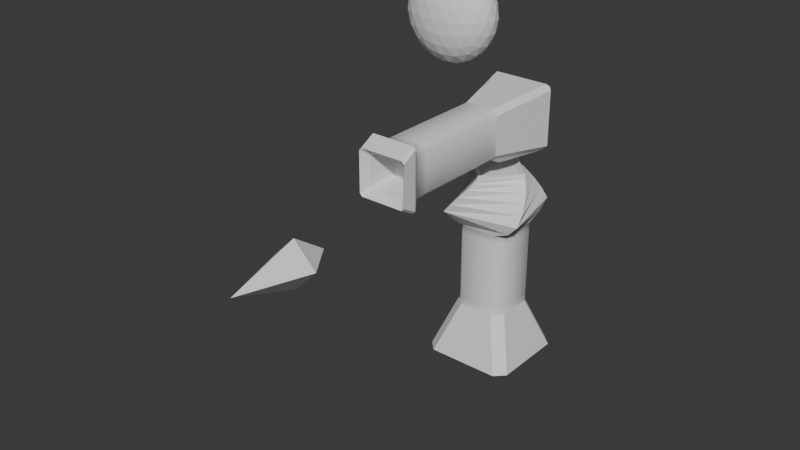 # Source: Magnet.blend  (saved by Blender 5.1.30; exported with 4.5.12 LTS)
import bpy
from mathutils import Matrix  # noqa: F401  (used for matrix-valued properties, if any)

bpy.ops.wm.read_factory_settings(use_empty=True)
scene = bpy.context.scene
scene.name = 'Scene'

# ---- collections
col_collection = bpy.data.collections.new('Collection'); scene.collection.children.link(col_collection)

# ---- materials (node trees are filled in below, after node groups)
mat_main = bpy.data.materials.new('Main')
mat_rubber = bpy.data.materials.new('Rubber')
mat_glowing = bpy.data.materials.new('Glowing')
mat_base = bpy.data.materials.new('Base')
mat_glowing_001 = bpy.data.materials.new('Glowing.001')
mat_rubber_001 = bpy.data.materials.new('Rubber.001')

# ---- material node trees
mat_main.use_nodes = True; mat_main.node_tree.nodes.clear()
_N = mat_main.node_tree.nodes; _L = mat_main.node_tree.links
n0 = _N.new('ShaderNodeBsdfPrincipled'); n0.name = 'Principled BSDF'; n0.location = (-200, 100)
n1 = _N.new('ShaderNodeOutputMaterial'); n1.name = 'Material Output'; n1.location = (200, 100)
_L.new(n0.outputs[0], n1.inputs[0])
n1.is_active_output = True
mat_rubber.use_nodes = True; mat_rubber.node_tree.nodes.clear()
_N = mat_rubber.node_tree.nodes; _L = mat_rubber.node_tree.links
n0 = _N.new('ShaderNodeBsdfPrincipled'); n0.name = 'Principled BSDF'; n0.location = (-200, 100)
n1 = _N.new('ShaderNodeOutputMaterial'); n1.name = 'Material Output'; n1.location = (200, 100)
_L.new(n0.outputs[0], n1.inputs[0])
n1.is_active_output = True
mat_glowing.use_nodes = True; mat_glowing.node_tree.nodes.clear()
_N = mat_glowing.node_tree.nodes; _L = mat_glowing.node_tree.links
n0 = _N.new('ShaderNodeBsdfPrincipled'); n0.name = 'Principled BSDF'; n0.location = (-200, 100)
n1 = _N.new('ShaderNodeOutputMaterial'); n1.name = 'Material Output'; n1.location = (200, 100)
_L.new(n0.outputs[0], n1.inputs[0])
n1.is_active_output = True
mat_base.use_nodes = True; mat_base.node_tree.nodes.clear()
_N = mat_base.node_tree.nodes; _L = mat_base.node_tree.links
n0 = _N.new('ShaderNodeBsdfPrincipled'); n0.name = 'Principled BSDF'; n0.location = (-200, 100)
n1 = _N.new('ShaderNodeOutputMaterial'); n1.name = 'Material Output'; n1.location = (200, 100)
_L.new(n0.outputs[0], n1.inputs[0])
n1.is_active_output = True
mat_glowing_001.use_nodes = True; mat_glowing_001.node_tree.nodes.clear()
_N = mat_glowing_001.node_tree.nodes; _L = mat_glowing_001.node_tree.links
n0 = _N.new('ShaderNodeBsdfPrincipled'); n0.name = 'Principled BSDF'; n0.location = (-200, 100)
n1 = _N.new('ShaderNodeOutputMaterial'); n1.name = 'Material Output'; n1.location = (200, 100)
_L.new(n0.outputs[0], n1.inputs[0])
n1.is_active_output = True
mat_rubber_001.use_nodes = True; mat_rubber_001.node_tree.nodes.clear()
_N = mat_rubber_001.node_tree.nodes; _L = mat_rubber_001.node_tree.links
n0 = _N.new('ShaderNodeBsdfPrincipled'); n0.name = 'Principled BSDF'; n0.location = (-200, 100)
n1 = _N.new('ShaderNodeOutputMaterial'); n1.name = 'Material Output'; n1.location = (200, 100)
_L.new(n0.outputs[0], n1.inputs[0])
n1.is_active_output = True

# ---- world
world_world = bpy.data.worlds.new('World'); scene.world = world_world
world_world.use_nodes = True; world_world.node_tree.nodes.clear()
_N = world_world.node_tree.nodes; _L = world_world.node_tree.links
n0 = _N.new('ShaderNodeOutputWorld'); n0.name = 'World Output'; n0.location = (200, 100)
n1 = _N.new('ShaderNodeBackground'); n1.name = 'Background'; n1.location = (-200, 100)
n1.inputs[0].default_value = (0.05088, 0.05088, 0.05088, 1.0)
_L.new(n1.outputs[0], n0.inputs[0])
n0.is_active_output = True
world_world.color = (0.05088, 0.05088, 0.05088)
world_world.sun_shadow_jitter_overblur = 0.0

# ---- meshes
me_cube_001 = bpy.data.meshes.new('Cube.001')
me_cube_001.from_pydata([(-0.02501, -0.03782, 0.08028), (-0.03782, 0.02501, 0.08028), (0.02501, 0.03782, 0.08028), (0.03782, -0.02501, 0.08028), (0.0, -0.0268, 0.1154), (-0.0268, 0.0, 0.1154), (0.0, 0.0268, 0.1154), (0.0268, 0.0, 0.1154), (0.01864, 0.03767, 0.0883), (0.01215, 0.03562, 0.096), (0.006734, 0.03252, 0.1026), (0.00294, 0.02953, 0.1078), (0.0007382, 0.0275, 0.1119), (0.0275, -0.0007382, 0.1119), (0.02953, -0.00294, 0.1078), (0.03252, -0.006734, 0.1026), (0.03562, -0.01215, 0.096), (0.03767, -0.01864, 0.0883), (-0.01864, -0.03767, 0.0883), (-0.01215, -0.03562, 0.096), (-0.006734, -0.03252, 0.1026), (-0.00294, -0.02953, 0.1078), (-0.0007382, -0.0275, 0.1119), (-0.0275, 0.0007382, 0.1119), (-0.02953, 0.00294, 0.1078), (-0.03252, 0.006734, 0.1026), (-0.03562, 0.01215, 0.096), (-0.03767, 0.01864, 0.0883), (0.0, -0.02134, 0.1112), (-0.02134, 0.0, 0.1112), (0.0, 0.02134, 0.1112), (0.02134, 0.0, 0.1112), (-0.03961, -0.03116, -0.0542), (-0.03116, -0.03961, -0.0542), (-0.01509, -0.02345, -0.009153), (-0.02345, -0.01509, -0.009153), (-0.03116, 0.03961, -0.0542), (-0.03961, 0.03116, -0.0542), (-0.02345, 0.01509, -0.009153), (-0.01509, 0.02345, -0.009153), (0.03116, -0.03961, -0.0542), (0.03961, -0.03116, -0.0542), (0.02345, -0.01509, -0.009153), (0.01509, -0.02345, -0.009153), (0.03961, 0.03116, -0.0542), (0.03116, 0.03961, -0.0542), (0.01509, 0.02345, -0.009153), (0.02345, 0.01509, -0.009153), (-0.01853, 0.01001, -0.07045), (-0.01001, 0.01853, -0.07045), (-0.01001, -0.01853, -0.07045), (-0.01853, -0.01001, -0.07045), (0.01001, 0.01853, -0.07045), (0.01853, 0.01001, -0.07045), (0.01853, -0.01001, -0.07045), (0.01001, -0.01853, -0.07045), (-0.02338, -0.01548, 0.06538), (-0.01528, -0.02351, 0.06538), (-0.02399, -0.02909, 0.07116), (-0.01548, 0.02338, 0.06538), (-0.02351, 0.01528, 0.06538), (-0.02909, 0.02399, 0.07116), (0.02338, 0.01548, 0.06538), (0.01528, 0.02351, 0.06538), (0.02399, 0.02909, 0.07116), (0.01548, -0.02338, 0.06538), (0.02351, -0.01528, 0.06538), (0.02909, -0.02399, 0.07116), (0.02345, 0.01517, -0.002377), (0.01517, 0.02345, -0.002377), (0.01523, 0.02345, 0.004398), (0.02345, 0.01523, 0.004398), (0.01527, 0.02345, 0.01117), (0.02345, 0.01527, 0.01117), (0.01531, 0.02345, 0.01795), (0.02345, 0.01531, 0.01795), (0.01533, 0.02345, 0.02472), (0.02345, 0.01533, 0.02472), (0.01535, 0.02345, 0.0315), (0.02345, 0.01535, 0.0315), (0.01536, 0.02345, 0.03827), (0.02345, 0.01536, 0.03827), (0.01537, 0.02345, 0.04505), (0.02345, 0.01537, 0.04505), (0.01538, 0.02345, 0.05183), (0.02345, 0.01538, 0.05183), (0.02345, 0.01538, 0.0586), (0.01538, 0.02345, 0.0586), (0.01538, -0.02345, 0.0586), (0.02345, -0.01538, 0.0586), (0.01538, -0.02345, 0.05183), (0.02345, -0.01538, 0.05183), (0.01537, -0.02345, 0.04505), (0.02345, -0.01537, 0.04505), (0.01536, -0.02345, 0.03827), (0.02345, -0.01536, 0.03827), (0.01535, -0.02345, 0.0315), (0.02345, -0.01535, 0.0315), (0.01533, -0.02345, 0.02472), (0.02345, -0.01533, 0.02472), (0.01531, -0.02345, 0.01795), (0.02345, -0.01531, 0.01795), (0.01527, -0.02345, 0.01117), (0.02345, -0.01527, 0.01117), (0.01523, -0.02345, 0.004398), (0.02345, -0.01523, 0.004398), (0.01517, -0.02345, -0.002377), (0.02345, -0.01517, -0.002377), (-0.02345, -0.01517, -0.002377), (-0.01517, -0.02345, -0.002377), (-0.01523, -0.02345, 0.004398), (-0.02345, -0.01523, 0.004398), (-0.01527, -0.02345, 0.01117), (-0.02345, -0.01527, 0.01117), (-0.01531, -0.02345, 0.01795), (-0.02345, -0.01531, 0.01795), (-0.01533, -0.02345, 0.02472), (-0.02345, -0.01533, 0.02472), (-0.01535, -0.02345, 0.0315), (-0.02345, -0.01535, 0.0315), (-0.01536, -0.02345, 0.03827), (-0.02345, -0.01536, 0.03827), (-0.01537, -0.02345, 0.04505), (-0.02345, -0.01537, 0.04505), (-0.01538, -0.02345, 0.05183), (-0.02345, -0.01538, 0.05183), (-0.02345, -0.01538, 0.0586), (-0.01538, -0.02345, 0.0586), (-0.01538, 0.02345, 0.0586), (-0.02345, 0.01538, 0.0586), (-0.01538, 0.02345, 0.05183), (-0.02345, 0.01538, 0.05183), (-0.01537, 0.02345, 0.04505), (-0.02345, 0.01537, 0.04505), (-0.01536, 0.02345, 0.03827), (-0.02345, 0.01536, 0.03827), (-0.01535, 0.02345, 0.0315), (-0.02345, 0.01535, 0.0315), (-0.01533, 0.02345, 0.02472), (-0.02345, 0.01533, 0.02472), (-0.01531, 0.02345, 0.01795), (-0.02345, 0.01531, 0.01795), (-0.01527, 0.02345, 0.01117), (-0.02345, 0.01527, 0.01117), (-0.01523, 0.02345, 0.004398), (-0.02345, 0.01523, 0.004398), (-0.01517, 0.02345, -0.002377), (-0.02345, 0.01517, -0.002377), (0.007792, -0.01443, -0.07458), (0.01443, -0.007792, -0.07458), (0.01443, 0.007792, -0.07458), (0.007792, 0.01443, -0.07458), (-0.01443, -0.007792, -0.07458), (-0.007792, -0.01443, -0.07458), (-0.007792, 0.01443, -0.07458), (-0.01443, 0.007792, -0.07458), (0.006296, -0.01166, -0.07246), (0.01166, -0.006296, -0.07246), (0.01166, 0.006296, -0.07246), (0.006296, 0.01166, -0.07246), (-0.01166, -0.006296, -0.07246), (-0.006296, -0.01166, -0.07246), (-0.006296, 0.01166, -0.07246), (-0.01166, 0.006296, -0.07246)], [], [(13, 12, 6, 7), (4, 7, 31, 28), (23, 22, 4, 5), (22, 13, 7, 4), (12, 23, 5, 6), (2, 1, 27, 8), (8, 27, 26, 9), (9, 26, 25, 10), (10, 25, 24, 11), (11, 24, 23, 12), (0, 3, 17, 18), (18, 17, 16, 19), (19, 16, 15, 20), (20, 15, 14, 21), (21, 14, 13, 22), (1, 0, 18, 27), (27, 18, 19, 26), (26, 19, 20, 25), (25, 20, 21, 24), (24, 21, 22, 23), (3, 2, 8, 17), (17, 8, 9, 16), (16, 9, 10, 15), (15, 10, 11, 14), (14, 11, 12, 13), (30, 29, 28, 31), (6, 5, 29, 30), (7, 6, 30, 31), (5, 4, 28, 29), (56, 57, 58), (59, 60, 61), (62, 63, 64), (65, 66, 67), (33, 34, 35, 32), (39, 36, 37, 38), (47, 44, 45, 46), (43, 40, 41, 42), (40, 55, 54, 41), (52, 45, 44, 53), (32, 51, 50, 33), (48, 37, 36, 49), (87, 63, 62, 86), (127, 57, 56, 126), (69, 70, 71, 68), (70, 72, 73, 71), (72, 74, 75, 73), (74, 76, 77, 75), (76, 78, 79, 77), (78, 80, 81, 79), (80, 82, 83, 81), (82, 84, 85, 83), (84, 87, 86, 85), (65, 88, 89, 66), (88, 90, 91, 89), (90, 92, 93, 91), (92, 94, 95, 93), (94, 96, 97, 95), (96, 98, 99, 97), (98, 100, 101, 99), (100, 102, 103, 101), (102, 104, 105, 103), (104, 106, 107, 105), (109, 110, 111, 108), (110, 112, 113, 111), (112, 114, 115, 113), (114, 116, 117, 115), (116, 118, 119, 117), (118, 120, 121, 119), (120, 122, 123, 121), (122, 124, 125, 123), (124, 127, 126, 125), (59, 128, 129, 60), (128, 130, 131, 129), (130, 132, 133, 131), (132, 134, 135, 133), (134, 136, 137, 135), (136, 138, 139, 137), (138, 140, 141, 139), (140, 142, 143, 141), (142, 144, 145, 143), (144, 146, 147, 145), (106, 43, 42, 107), (146, 39, 38, 147), (46, 69, 68, 47), (34, 109, 108, 35), (32, 37, 48, 51), (32, 35, 38, 37), (40, 43, 34, 33), (40, 33, 50, 55), (34, 43, 106, 109), (38, 35, 108, 147), (36, 39, 46, 45), (36, 45, 52, 49), (46, 39, 146, 69), (44, 41, 54, 53), (44, 47, 42, 41), (42, 47, 68, 107), (54, 55, 148, 149), (61, 60, 56, 58, 0, 1), (129, 126, 56, 60), (58, 57, 65, 67, 3, 0), (127, 88, 65, 57), (87, 128, 59, 63), (64, 63, 59, 61, 1, 2), (67, 66, 62, 64, 2, 3), (89, 86, 62, 66), (107, 68, 71, 105), (69, 146, 144, 70), (105, 71, 73, 103), (70, 144, 142, 72), (103, 73, 75, 101), (72, 142, 140, 74), (101, 75, 77, 99), (74, 140, 138, 76), (99, 77, 79, 97), (76, 138, 136, 78), (97, 79, 81, 95), (78, 136, 134, 80), (95, 81, 83, 93), (80, 134, 132, 82), (93, 83, 85, 91), (82, 132, 130, 84), (91, 85, 86, 89), (84, 130, 128, 87), (124, 90, 88, 127), (122, 92, 90, 124), (120, 94, 92, 122), (118, 96, 94, 120), (116, 98, 96, 118), (114, 100, 98, 116), (112, 102, 100, 114), (110, 104, 102, 112), (109, 106, 104, 110), (147, 108, 111, 145), (145, 111, 113, 143), (143, 113, 115, 141), (141, 115, 117, 139), (139, 117, 119, 137), (137, 119, 121, 135), (135, 121, 123, 133), (133, 123, 125, 131), (131, 125, 126, 129), (154, 151, 159, 162), (53, 54, 149, 150), (55, 50, 153, 148), (51, 48, 155, 152), (48, 49, 154, 155), (49, 52, 151, 154), (50, 51, 152, 153), (52, 53, 150, 151), (163, 162, 159, 158, 157, 156, 161, 160), (152, 155, 163, 160), (153, 152, 160, 161), (149, 148, 156, 157), (150, 149, 157, 158), (148, 153, 161, 156), (155, 154, 162, 163), (151, 150, 158, 159)])
me_cube_001.polygons.foreach_set('use_smooth', [0, 0, 0, 0, 0, 0, 0, 0, 0, 0, 0, 0, 0, 0, 0, 0, 0, 0, 0, 0, 0, 0, 0, 0, 0, 0, 0, 0, 0, 0, 0, 0, 0, 0, 0, 0, 0, 0, 0, 0, 0, 1, 1, 1, 1, 1, 1, 1, 1, 1, 1, 1, 1, 1, 1, 1, 1, 1, 1, 1, 1, 1, 1, 1, 1, 1, 1, 1, 1, 1, 1, 1, 1, 1, 1, 1, 1, 1, 1, 1, 1, 1, 1, 1, 1, 0, 0, 0, 0, 1, 1, 0, 0, 1, 0, 0, 1, 0, 0, 1, 0, 1, 1, 0, 0, 1, 1, 1, 1, 1, 1, 1, 1, 1, 1, 1, 1, 1, 1, 1, 1, 1, 1, 1, 1, 1, 1, 1, 1, 1, 1, 1, 1, 1, 1, 1, 1, 1, 1, 1, 1, 1, 0, 0, 0, 0, 0, 0, 0, 0, 0, 0, 0, 0, 0, 0, 0, 0])
me_cube_001.polygons.foreach_set('material_index', [0, 0, 0, 0, 0, 0, 0, 0, 0, 0, 0, 0, 0, 0, 0, 0, 0, 0, 0, 0, 0, 0, 0, 0, 0, 2, 0, 0, 0, 0, 0, 0, 0, 0, 0, 0, 0, 0, 0, 0, 0, 1, 1, 1, 1, 1, 1, 1, 1, 1, 1, 1, 1, 1, 1, 1, 1, 1, 1, 1, 1, 1, 1, 1, 1, 1, 1, 1, 1, 1, 1, 1, 1, 1, 1, 1, 1, 1, 1, 1, 1, 1, 1, 1, 1, 0, 0, 0, 0, 1, 1, 0, 0, 1, 0, 0, 1, 0, 0, 1, 0, 1, 1, 0, 0, 1, 1, 1, 1, 1, 1, 1, 1, 1, 1, 1, 1, 1, 1, 1, 1, 1, 1, 1, 1, 1, 1, 1, 1, 1, 1, 1, 1, 1, 1, 1, 1, 1, 1, 1, 1, 1, 0, 0, 0, 0, 0, 0, 0, 0, 2, 0, 0, 0, 0, 0, 0, 0])
_uv = me_cube_001.uv_layers.new(name='UVMap')
_uv.uv.foreach_set('vector', [0.5934, 0.3546, 0.606, 0.1902, 0.6201, 0.1927, 0.6076, 0.3521, 0.6302, 0.5164, 0.6076, 0.3521, 0.6316, 0.3516, 0.6544, 0.5094, 0.6766, 0.6772, 0.6173, 0.5225, 0.6302, 0.5164, 0.688, 0.6666, 0.6173, 0.5225, 0.5934, 0.3546, 0.6076, 0.3521, 0.6302, 0.5164, 0.606, 0.1902, 0.6772, 0.05621, 0.6902, 0.06354, 0.6201, 0.1927, 0.4539, 0.2187, 0.5158, 0.0001763, 0.5585, 0.005955, 0.4906, 0.2083, 0.4906, 0.2083, 0.5585, 0.005955, 0.5996, 0.01823, 0.5276, 0.1998, 0.5276, 0.1998, 0.5996, 0.01823, 0.6338, 0.03306, 0.5606, 0.1939, 0.5606, 0.1939, 0.6338, 0.03306, 0.6593, 0.04633, 0.5868, 0.1907, 0.5868, 0.1907, 0.6593, 0.04633, 0.6772, 0.05621, 0.606, 0.1902, 0.4996, 0.6241, 0.4526, 0.4239, 0.4865, 0.4065, 0.528, 0.5999, 0.528, 0.5999, 0.4865, 0.4065, 0.5206, 0.3892, 0.5563, 0.575, 0.5563, 0.575, 0.5206, 0.3892, 0.5509, 0.3738, 0.5814, 0.5524, 0.5814, 0.5524, 0.5509, 0.3738, 0.5752, 0.362, 0.6017, 0.5345, 0.6017, 0.5345, 0.5752, 0.362, 0.5934, 0.3546, 0.6173, 0.5225, 0.5956, 0.831, 0.4996, 0.6241, 0.528, 0.5999, 0.6183, 0.7974, 0.6183, 0.7974, 0.528, 0.5999, 0.5563, 0.575, 0.6381, 0.7604, 0.6381, 0.7604, 0.5563, 0.575, 0.5814, 0.5524, 0.6538, 0.7254, 0.6538, 0.7254, 0.5814, 0.5524, 0.6017, 0.5345, 0.666, 0.6969, 0.666, 0.6969, 0.6017, 0.5345, 0.6173, 0.5225, 0.6766, 0.6772, 0.4526, 0.4239, 0.4539, 0.2187, 0.4906, 0.2083, 0.4865, 0.4065, 0.4865, 0.4065, 0.4906, 0.2083, 0.5276, 0.1998, 0.5206, 0.3892, 0.5206, 0.3892, 0.5276, 0.1998, 0.5606, 0.1939, 0.5509, 0.3738, 0.5509, 0.3738, 0.5606, 0.1939, 0.5868, 0.1907, 0.5752, 0.362, 0.5752, 0.362, 0.5868, 0.1907, 0.606, 0.1902, 0.5934, 0.3546, 0.8205, 0.6605, 0.8205, 0.7783, 0.7027, 0.7783, 0.7027, 0.6605, 0.6201, 0.1927, 0.6902, 0.06354, 0.7024, 0.08811, 0.6443, 0.2006, 0.6076, 0.3521, 0.6201, 0.1927, 0.6443, 0.2006, 0.6316, 0.3516, 0.688, 0.6666, 0.6302, 0.5164, 0.6544, 0.5094, 0.7024, 0.6413, 0.4629, 0.7055, 0.4253, 0.6304, 0.4722, 0.6499, 0.4277, 0.06357, 0.4211, 0.01991, 0.4685, 0.02088, 0.3835, 0.2791, 0.3847, 0.1938, 0.4175, 0.2312, 0.3981, 0.4979, 0.3786, 0.4157, 0.4199, 0.4443, 0.1848, 0.668, 0.3676, 0.6554, 0.3675, 0.7191, 0.1868, 0.7024, 0.368, 0.1044, 0.1629, 0.04597, 0.1528, 0.0001762, 0.3783, 0.05731, 0.3741, 0.302, 0.1861, 0.2772, 0.1787, 0.2436, 0.366, 0.2369, 0.3783, 0.5142, 0.1935, 0.4882, 0.1872, 0.4556, 0.3726, 0.4445, 0.1935, 0.4882, 0.07673, 0.5217, 0.07965, 0.4351, 0.1872, 0.4556, 0.06983, 0.2475, 0.1787, 0.2436, 0.1861, 0.2772, 0.07173, 0.3272, 0.1868, 0.7024, 0.0702, 0.7028, 0.0793, 0.6256, 0.1848, 0.668, 0.02512, 0.1144, 0.1528, 0.0001762, 0.1629, 0.04597, 0.05214, 0.1521, 0.7512, 0.9092, 0.752, 1.0, 0.6844, 1.0, 0.6837, 0.9093, 0.2517, 0.909, 0.2522, 0.9998, 0.1847, 0.9992, 0.1841, 0.9085, 0.7515, 0.09267, 0.7513, 0.1834, 0.6825, 0.1837, 0.6821, 0.09301, 0.7513, 0.1834, 0.7512, 0.2741, 0.6828, 0.2744, 0.6825, 0.1837, 0.7512, 0.2741, 0.7511, 0.3648, 0.683, 0.3651, 0.6828, 0.2744, 0.7511, 0.3648, 0.7511, 0.4555, 0.6832, 0.4558, 0.683, 0.3651, 0.7511, 0.4555, 0.7511, 0.5462, 0.6833, 0.5465, 0.6832, 0.4558, 0.7511, 0.5462, 0.7511, 0.6369, 0.6834, 0.6371, 0.6833, 0.5465, 0.7511, 0.6369, 0.7511, 0.7276, 0.6835, 0.7279, 0.6834, 0.6371, 0.7511, 0.7276, 0.7512, 0.8184, 0.6836, 0.8186, 0.6835, 0.7279, 0.7512, 0.8184, 0.7512, 0.9092, 0.6837, 0.9093, 0.6836, 0.8186, 0.4345, 1.0, 0.4339, 0.9095, 0.5015, 0.9097, 0.5021, 1.0, 0.4339, 0.9095, 0.4339, 0.8188, 0.5015, 0.8189, 0.5015, 0.9097, 0.4339, 0.8188, 0.4339, 0.7281, 0.5015, 0.7281, 0.5015, 0.8189, 0.4339, 0.7281, 0.4339, 0.6374, 0.5016, 0.6374, 0.5015, 0.7281, 0.4339, 0.6374, 0.4339, 0.5467, 0.5016, 0.5468, 0.5016, 0.6374, 0.4339, 0.5467, 0.4338, 0.456, 0.5017, 0.4561, 0.5016, 0.5468, 0.4338, 0.456, 0.4338, 0.3654, 0.5019, 0.3654, 0.5017, 0.4561, 0.4338, 0.3654, 0.4336, 0.2747, 0.502, 0.2747, 0.5019, 0.3654, 0.4336, 0.2747, 0.4334, 0.184, 0.5022, 0.1841, 0.502, 0.2747, 0.4334, 0.184, 0.4332, 0.09329, 0.5025, 0.09334, 0.5022, 0.1841, 0.2536, 0.09262, 0.2532, 0.1833, 0.1844, 0.1829, 0.1843, 0.09215, 0.2532, 0.1833, 0.2529, 0.274, 0.1845, 0.2736, 0.1844, 0.1829, 0.2529, 0.274, 0.2526, 0.3647, 0.1845, 0.3643, 0.1845, 0.2736, 0.2526, 0.3647, 0.2524, 0.4554, 0.1845, 0.4549, 0.1845, 0.3643, 0.2524, 0.4554, 0.2522, 0.546, 0.1845, 0.5456, 0.1845, 0.4549, 0.2522, 0.546, 0.2521, 0.6367, 0.1844, 0.6363, 0.1845, 0.5456, 0.2521, 0.6367, 0.2519, 0.7274, 0.1843, 0.727, 0.1844, 0.6363, 0.2519, 0.7274, 0.2518, 0.8182, 0.1843, 0.8178, 0.1843, 0.727, 0.2518, 0.8182, 0.2517, 0.909, 0.1841, 0.9085, 0.1843, 0.8178, 0.9343, 0.9988, 0.9335, 0.908, 1.001, 0.9076, 1.002, 0.9984, 0.9335, 0.908, 0.9334, 0.8172, 1.001, 0.8168, 1.001, 0.9076, 0.9334, 0.8172, 0.9332, 0.7265, 1.001, 0.726, 1.001, 0.8168, 0.9332, 0.7265, 0.9331, 0.6357, 1.001, 0.6352, 1.001, 0.726, 0.9331, 0.6357, 0.9329, 0.545, 1.001, 0.5444, 1.001, 0.6352, 0.9329, 0.545, 0.9326, 0.4542, 1.001, 0.4536, 1.001, 0.5444, 0.9326, 0.4542, 0.9323, 0.3635, 1.001, 0.3628, 1.001, 0.4536, 0.9323, 0.3635, 0.932, 0.2727, 1.0, 0.2719, 1.001, 0.3628, 0.932, 0.2727, 0.9316, 0.182, 1.0, 0.1811, 1.0, 0.2719, 0.9316, 0.182, 0.9311, 0.09123, 1.0, 0.09031, 1.0, 0.1811, 0.4332, 0.09329, 0.4328, 0.002504, 0.5029, 0.002586, 0.5025, 0.09334, 0.9311, 0.09123, 0.9305, 0.0004489, 1.001, -0.0004963, 1.0, 0.09031, 0.7517, 0.001902, 0.7515, 0.09267, 0.6821, 0.09301, 0.6817, 0.002225, 0.2541, 0.001868, 0.2536, 0.09262, 0.1843, 0.09215, 0.184, 0.00137, 0.1868, 0.7024, 0.1609, 0.9168, 0.05941, 0.7868, 0.0702, 0.7028, 0.1868, 0.7024, 0.3675, 0.7191, 0.3602, 0.8421, 0.1609, 0.9168, 0.1935, 0.4882, 0.3783, 0.5142, 0.3676, 0.6554, 0.1848, 0.668, 0.1935, 0.4882, 0.1848, 0.668, 0.0793, 0.6256, 0.07673, 0.5217, 0.2541, 0.001868, 0.4328, 0.002504, 0.4332, 0.09329, 0.2536, 0.09262, 0.00525, -0.0004965, 0.184, 0.00137, 0.1843, 0.09215, 0.004597, 0.09027, 0.1629, 0.04597, 0.368, 0.1044, 0.366, 0.2369, 0.1787, 0.2436, 0.1629, 0.04597, 0.1787, 0.2436, 0.06983, 0.2475, 0.05214, 0.1521, 0.7517, 0.001902, 0.9305, 0.0004489, 0.9311, 0.09123, 0.7515, 0.09267, 0.1861, 0.2772, 0.1872, 0.4556, 0.07965, 0.4351, 0.07173, 0.3272, 0.1861, 0.2772, 0.3741, 0.302, 0.3726, 0.4445, 0.1872, 0.4556, 0.5029, 0.002586, 0.6817, 0.002225, 0.6821, 0.09301, 0.5025, 0.09334, 0.07965, 0.4351, 0.07673, 0.5217, 0.05358, 0.5212, 0.05567, 0.4372, 0.5452, 0.8419, 0.5042, 0.819, 0.4629, 0.7055, 0.4722, 0.6499, 0.4996, 0.6241, 0.5956, 0.831, 0.001953, 0.9072, 0.1841, 0.9085, 0.1847, 0.9992, 0.002421, 0.998, 0.4722, 0.6499, 0.4253, 0.6304, 0.3981, 0.4979, 0.4199, 0.4443, 0.4526, 0.4239, 0.4996, 0.6241, 0.2517, 0.909, 0.4339, 0.9095, 0.4345, 1.0, 0.2522, 0.9998, 0.7512, 0.9092, 0.9335, 0.908, 0.9343, 0.9988, 0.752, 1.0, 0.4175, 0.2312, 0.3847, 0.1938, 0.4277, 0.06357, 0.4685, 0.02088, 0.5158, 0.0001763, 0.4539, 0.2187, 0.4199, 0.4443, 0.3786, 0.4157, 0.3835, 0.2791, 0.4175, 0.2312, 0.4539, 0.2187, 0.4526, 0.4239, 0.5015, 0.9097, 0.6837, 0.9093, 0.6844, 1.0, 0.5021, 1.0, 0.5025, 0.09334, 0.6821, 0.09301, 0.6825, 0.1837, 0.5022, 0.1841, 0.7515, 0.09267, 0.9311, 0.09123, 0.9316, 0.182, 0.7513, 0.1834, 0.5022, 0.1841, 0.6825, 0.1837, 0.6828, 0.2744, 0.502, 0.2747, 0.7513, 0.1834, 0.9316, 0.182, 0.932, 0.2727, 0.7512, 0.2741, 0.502, 0.2747, 0.6828, 0.2744, 0.683, 0.3651, 0.5019, 0.3654, 0.7512, 0.2741, 0.932, 0.2727, 0.9323, 0.3635, 0.7511, 0.3648, 0.5019, 0.3654, 0.683, 0.3651, 0.6832, 0.4558, 0.5017, 0.4561, 0.7511, 0.3648, 0.9323, 0.3635, 0.9326, 0.4542, 0.7511, 0.4555, 0.5017, 0.4561, 0.6832, 0.4558, 0.6833, 0.5465, 0.5016, 0.5468, 0.7511, 0.4555, 0.9326, 0.4542, 0.9329, 0.545, 0.7511, 0.5462, 0.5016, 0.5468, 0.6833, 0.5465, 0.6834, 0.6371, 0.5016, 0.6374, 0.7511, 0.5462, 0.9329, 0.545, 0.9331, 0.6357, 0.7511, 0.6369, 0.5016, 0.6374, 0.6834, 0.6371, 0.6835, 0.7279, 0.5015, 0.7281, 0.7511, 0.6369, 0.9331, 0.6357, 0.9332, 0.7265, 0.7511, 0.7276, 0.5015, 0.7281, 0.6835, 0.7279, 0.6836, 0.8186, 0.5015, 0.8189, 0.7511, 0.7276, 0.9332, 0.7265, 0.9334, 0.8172, 0.7512, 0.8184, 0.5015, 0.8189, 0.6836, 0.8186, 0.6837, 0.9093, 0.5015, 0.9097, 0.7512, 0.8184, 0.9334, 0.8172, 0.9335, 0.908, 0.7512, 0.9092, 0.2518, 0.8182, 0.4339, 0.8188, 0.4339, 0.9095, 0.2517, 0.909, 0.2519, 0.7274, 0.4339, 0.7281, 0.4339, 0.8188, 0.2518, 0.8182, 0.2521, 0.6367, 0.4339, 0.6374, 0.4339, 0.7281, 0.2519, 0.7274, 0.2522, 0.546, 0.4339, 0.5467, 0.4339, 0.6374, 0.2521, 0.6367, 0.2524, 0.4554, 0.4338, 0.456, 0.4339, 0.5467, 0.2522, 0.546, 0.2526, 0.3647, 0.4338, 0.3654, 0.4338, 0.456, 0.2524, 0.4554, 0.2529, 0.274, 0.4336, 0.2747, 0.4338, 0.3654, 0.2526, 0.3647, 0.2532, 0.1833, 0.4334, 0.184, 0.4336, 0.2747, 0.2529, 0.274, 0.2536, 0.09262, 0.4332, 0.09329, 0.4334, 0.184, 0.2532, 0.1833, 0.004597, 0.09027, 0.1843, 0.09215, 0.1844, 0.1829, 0.004062, 0.181, 0.004062, 0.181, 0.1844, 0.1829, 0.1845, 0.2736, 0.003622, 0.2718, 0.003622, 0.2718, 0.1845, 0.2736, 0.1845, 0.3643, 0.003255, 0.3626, 0.003255, 0.3626, 0.1845, 0.3643, 0.1845, 0.4549, 0.002947, 0.4534, 0.002947, 0.4534, 0.1845, 0.4549, 0.1845, 0.5456, 0.002688, 0.5441, 0.002688, 0.5441, 0.1845, 0.5456, 0.1844, 0.6363, 0.002463, 0.6349, 0.002463, 0.6349, 0.1844, 0.6363, 0.1843, 0.727, 0.00227, 0.7257, 0.00227, 0.7257, 0.1843, 0.727, 0.1843, 0.8178, 0.0021, 0.8164, 0.0021, 0.8164, 0.1843, 0.8178, 0.1841, 0.9085, 0.001953, 0.9072, 0.03158, 0.1692, 0.0463, 0.2544, 0.03188, 0.2554, 0.01892, 0.1784, 0.07173, 0.3272, 0.07965, 0.4351, 0.05567, 0.4372, 0.04875, 0.3309, 0.07673, 0.5217, 0.0793, 0.6256, 0.05534, 0.6233, 0.05358, 0.5212, 0.0702, 0.7028, 0.05941, 0.7868, 0.03766, 0.7668, 0.04761, 0.6952, 0.02512, 0.1144, 0.05214, 0.1521, 0.03158, 0.1692, 0.009255, 0.1374, 0.05214, 0.1521, 0.06983, 0.2475, 0.0463, 0.2544, 0.03158, 0.1692, 0.0793, 0.6256, 0.0702, 0.7028, 0.04761, 0.6952, 0.05534, 0.6233, 0.06983, 0.2475, 0.07173, 0.3272, 0.04875, 0.3309, 0.0463, 0.2544, 0.7937, 0.8487, 0.7728, 0.8696, 0.7236, 0.8696, 0.7027, 0.8487, 0.7027, 0.7996, 0.7236, 0.7786, 0.7728, 0.7786, 0.7937, 0.7996, 0.04761, 0.6952, 0.03766, 0.7668, 0.02539, 0.7563, 0.03366, 0.6939, 0.05534, 0.6233, 0.04761, 0.6952, 0.03366, 0.6939, 0.04102, 0.62, 0.05567, 0.4372, 0.05358, 0.5212, 0.03924, 0.5231, 0.04164, 0.4355, 0.04875, 0.3309, 0.05567, 0.4372, 0.04164, 0.4355, 0.035, 0.335, 0.05358, 0.5212, 0.05534, 0.6233, 0.04102, 0.62, 0.03924, 0.5231, 0.009255, 0.1374, 0.03158, 0.1692, 0.01892, 0.1784, 0.0001762, 0.1497, 0.0463, 0.2544, 0.04875, 0.3309, 0.035, 0.335, 0.03188, 0.2554])
me_cube_001.materials.append(mat_main)
me_cube_001.materials.append(mat_rubber)
me_cube_001.materials.append(mat_glowing)
me_cube_001.update()
me_cube = bpy.data.meshes.new('Cube')
me_cube.from_pydata([(-0.01166, 0.04497, 0.04235), (-0.01166, 0.04497, 0.01904), (0.01166, 0.04497, 0.01904), (0.01166, 0.04497, 0.04235), (-0.009658, 0.04992, 0.04036), (-0.009658, 0.04992, 0.02104), (0.009658, 0.04992, 0.02104), (0.009658, 0.04992, 0.04036), (-0.008497, 0.04812, 0.03919), (-0.008497, 0.04812, 0.0222), (0.008497, 0.04812, 0.0222), (0.008497, 0.04812, 0.03919), (-0.01176, 0.01474, 0.002862), (-0.01176, -0.01474, 0.002862), (0.01176, 0.01474, 0.002862), (0.01176, -0.01474, 0.002862), (-0.01111, -0.02784, 0.009327), (-0.01639, -0.02784, 0.01373), (-0.01639, -0.02784, 0.04662), (-0.01197, -0.02784, 0.05103), (-0.02249, 0.02348, 0.002862), (-0.02784, 0.02784, 0.007268), (-0.02535, 0.03047, 0.005352), (-0.02344, 0.02784, 0.002862), (-0.02784, 0.02784, 0.05413), (-0.02341, 0.02784, 0.05853), (-0.02535, 0.03047, 0.05604), (0.01639, -0.02784, 0.01373), (0.01199, -0.02784, 0.009327), (0.01197, -0.02784, 0.05103), (0.01639, -0.02784, 0.04662), (0.02784, 0.02784, 0.007268), (0.02249, 0.02348, 0.002862), (0.02344, 0.02784, 0.002862), (0.02535, 0.03047, 0.005352), (0.02341, 0.02784, 0.05853), (0.02784, 0.02784, 0.05413), (0.02535, 0.03047, 0.05604), (-0.01639, -0.1241, 0.01373), (-0.01199, -0.1241, 0.009327), (-0.01198, -0.1241, 0.05103), (-0.01639, -0.1241, 0.04663), (0.01639, -0.1241, 0.04663), (0.01198, -0.1241, 0.05103), (0.01199, -0.1241, 0.009327), (0.01639, -0.1241, 0.01373), (-0.01639, -0.03853, 0.04662), (-0.01197, -0.03853, 0.05103), (-0.01639, -0.04923, 0.04663), (-0.01198, -0.04923, 0.05103), (-0.01639, -0.05993, 0.04663), (-0.01198, -0.05993, 0.05103), (-0.01639, -0.07063, 0.04663), (-0.01198, -0.07063, 0.05103), (-0.01639, -0.08132, 0.04663), (-0.01198, -0.08132, 0.05103), (-0.01639, -0.09202, 0.04663), (-0.01198, -0.09202, 0.05103), (-0.01639, -0.1027, 0.04663), (-0.01198, -0.1027, 0.05103), (-0.01198, -0.1134, 0.05103), (-0.01639, -0.1134, 0.04663), (0.01639, -0.1134, 0.04663), (0.01198, -0.1134, 0.05103), (0.01639, -0.1027, 0.04663), (0.01198, -0.1027, 0.05103), (0.01639, -0.09202, 0.04663), (0.01198, -0.09202, 0.05103), (0.01639, -0.08132, 0.04663), (0.01198, -0.08132, 0.05103), (0.01639, -0.07063, 0.04663), (0.01198, -0.07063, 0.05103), (0.01639, -0.05993, 0.04663), (0.01198, -0.05993, 0.05103), (0.01639, -0.04923, 0.04663), (0.01198, -0.04923, 0.05103), (0.01197, -0.03853, 0.05103), (0.01639, -0.03853, 0.04662), (0.01199, -0.1134, 0.009327), (0.01639, -0.1134, 0.01373), (0.01199, -0.1027, 0.009327), (0.01639, -0.1027, 0.01373), (0.01199, -0.09202, 0.009327), (0.01639, -0.09202, 0.01373), (0.01199, -0.08132, 0.009327), (0.01639, -0.08132, 0.01373), (0.01199, -0.07063, 0.009327), (0.01639, -0.07063, 0.01373), (0.01199, -0.05993, 0.009327), (0.01639, -0.05993, 0.01373), (0.01199, -0.04923, 0.009327), (0.01639, -0.04923, 0.01373), (0.01639, -0.03853, 0.01373), (0.01199, -0.03853, 0.009327), (-0.01199, -0.03853, 0.009327), (-0.01639, -0.03853, 0.01373), (-0.01199, -0.04923, 0.009327), (-0.01639, -0.04923, 0.01373), (-0.01199, -0.05993, 0.009327), (-0.01639, -0.05993, 0.01373), (-0.01199, -0.07063, 0.009327), (-0.01639, -0.07063, 0.01373), (-0.01199, -0.08132, 0.009327), (-0.01639, -0.08132, 0.01373), (-0.01199, -0.09202, 0.009327), (-0.01639, -0.09202, 0.01373), (-0.01199, -0.1027, 0.009327), (-0.01639, -0.1027, 0.01373), (-0.01639, -0.1134, 0.01373), (-0.01199, -0.1134, 0.009327), (-0.02043, -0.1302, 0.006454), (-0.01828, -0.1302, 0.004182), (-0.01828, -0.1302, 0.05618), (-0.02043, -0.1302, 0.0539), (0.02043, -0.1302, 0.0539), (0.01828, -0.1302, 0.05618), (0.01828, -0.1302, 0.004182), (0.02043, -0.1302, 0.006454), (-0.01828, -0.1429, 0.01116), (-0.02043, -0.1429, 0.01342), (-0.02043, -0.1429, 0.04694), (-0.01828, -0.1429, 0.0492), (0.01828, -0.1429, 0.0492), (0.02043, -0.1429, 0.04694), (0.02043, -0.1429, 0.01342), (0.01828, -0.1429, 0.01116), (-0.01333, -0.1374, 0.01577), (-0.01548, -0.1374, 0.01801), (-0.01548, -0.1374, 0.04235), (-0.01333, -0.1374, 0.04459), (0.01333, -0.1374, 0.04459), (0.01548, -0.1374, 0.04235), (0.01548, -0.1374, 0.01801), (0.01333, -0.1374, 0.01577), (-0.01162, -0.1153, 0.0216), (-0.009473, -0.1153, 0.01936), (-0.009473, -0.1153, 0.04099), (-0.01162, -0.1153, 0.03876), (0.01162, -0.1153, 0.03876), (0.009473, -0.1153, 0.04099), (0.009473, -0.1153, 0.01936), (0.01162, -0.1153, 0.0216), (-0.01525, -0.1256, 0.008033), (-0.01735, -0.1256, 0.01038), (-0.01735, -0.1256, 0.04997), (-0.01525, -0.1256, 0.05233), (0.01525, -0.1256, 0.05233), (0.01735, -0.1256, 0.04997), (0.01735, -0.1256, 0.01038), (0.01525, -0.1256, 0.008033), (-0.006338, 0.01109, 0.005465), (-0.008846, 0.008555, 0.005465), (-0.01019, 0.01277, 0.004267), (-0.008846, -0.008555, 0.005465), (-0.006338, -0.01109, 0.005465), (-0.01019, -0.01277, 0.004267), (0.008846, 0.008555, 0.005465), (0.006338, 0.01109, 0.005465), (0.01019, 0.01277, 0.004267), (0.006338, -0.01109, 0.005465), (0.008846, -0.008555, 0.005465), (0.01019, -0.01277, 0.004267), (-0.007724, 0.007147, 7.451e-09), (-0.005215, 0.009684, 7.451e-09), (-0.005215, -0.009684, 7.451e-09), (-0.007724, -0.007147, 7.451e-09), (0.005215, 0.009684, 7.451e-09), (0.007724, 0.007147, 7.451e-09), (0.007724, -0.007147, 7.451e-09), (0.005215, -0.009684, 7.451e-09)], [], [(1, 0, 4, 5), (7, 6, 10, 11), (3, 2, 6, 7), (2, 1, 5, 6), (0, 3, 7, 4), (9, 8, 11, 10), (6, 5, 9, 10), (4, 7, 11, 8), (5, 4, 8, 9), (20, 21, 22, 23), (24, 25, 26), (31, 32, 33, 34), (35, 36, 37), (20, 16, 17, 21), (19, 25, 24, 18), (28, 32, 31, 27), (35, 29, 30, 36), (61, 41, 40, 60), (77, 30, 29, 76), (93, 28, 27, 92), (109, 39, 38, 108), (18, 46, 47, 19), (46, 48, 49, 47), (48, 50, 51, 49), (50, 52, 53, 51), (52, 54, 55, 53), (54, 56, 57, 55), (56, 58, 59, 57), (58, 61, 60, 59), (42, 62, 63, 43), (62, 64, 65, 63), (64, 66, 67, 65), (66, 68, 69, 67), (68, 70, 71, 69), (70, 72, 73, 71), (72, 74, 75, 73), (74, 77, 76, 75), (44, 78, 79, 45), (78, 80, 81, 79), (80, 82, 83, 81), (82, 84, 85, 83), (84, 86, 87, 85), (86, 88, 89, 87), (88, 90, 91, 89), (90, 93, 92, 91), (16, 94, 95, 17), (94, 96, 97, 95), (96, 98, 99, 97), (98, 100, 101, 99), (100, 102, 103, 101), (102, 104, 105, 103), (104, 106, 107, 105), (106, 109, 108, 107), (16, 20, 12, 13), (17, 18, 24, 21), (16, 28, 93, 94), (18, 17, 95, 46), (28, 16, 13, 15), (35, 25, 19, 29), (29, 19, 47, 76), (22, 21, 24, 26, 0, 1), (20, 23, 33, 32, 14, 12), (34, 33, 23, 22, 1, 2), (26, 25, 35, 37, 3, 0), (32, 28, 15, 14), (31, 36, 30, 27), (27, 30, 77, 92), (37, 36, 31, 34, 2, 3), (61, 108, 38, 41), (109, 78, 44, 39), (63, 60, 40, 43), (79, 62, 42, 45), (76, 47, 49, 75), (46, 95, 97, 48), (75, 49, 51, 73), (48, 97, 99, 50), (73, 51, 53, 71), (50, 99, 101, 52), (71, 53, 55, 69), (52, 101, 103, 54), (69, 55, 57, 67), (54, 103, 105, 56), (67, 57, 59, 65), (56, 105, 107, 58), (65, 59, 60, 63), (58, 107, 108, 61), (81, 64, 62, 79), (83, 66, 64, 81), (85, 68, 66, 83), (87, 70, 68, 85), (89, 72, 70, 87), (91, 74, 72, 89), (92, 77, 74, 91), (106, 80, 78, 109), (104, 82, 80, 106), (102, 84, 82, 104), (100, 86, 84, 102), (98, 88, 86, 100), (96, 90, 88, 98), (94, 93, 90, 96), (113, 120, 121, 112), (123, 114, 115, 122), (125, 116, 117, 124), (119, 110, 111, 118), (118, 126, 127, 119), (129, 121, 120, 128), (131, 123, 122, 130), (133, 125, 124, 132), (128, 137, 136, 129), (138, 131, 130, 139), (140, 133, 132, 141), (134, 127, 126, 135), (112, 145, 144, 113), (142, 111, 110, 143), (148, 117, 116, 149), (114, 147, 146, 115), (144, 41, 38, 143, 110, 113), (111, 116, 125, 118), (113, 110, 119, 120), (142, 39, 44, 149, 116, 111), (146, 43, 40, 145, 112, 115), (115, 112, 121, 122), (148, 45, 42, 147, 114, 117), (117, 114, 123, 124), (118, 125, 133, 126), (120, 119, 127, 128), (122, 121, 129, 130), (124, 123, 131, 132), (128, 127, 134, 137), (126, 133, 140, 135), (130, 129, 136, 139), (132, 131, 138, 141), (140, 141, 138, 139, 136, 137, 134, 135), (38, 39, 142, 143), (40, 41, 144, 145), (42, 43, 146, 147), (44, 45, 148, 149), (150, 151, 152), (153, 154, 155), (156, 157, 158), (159, 160, 161), (159, 169, 168, 160), (166, 157, 156, 167), (150, 163, 162, 151), (164, 154, 153, 165), (153, 151, 162, 165), (13, 12, 152, 151, 153, 155), (150, 157, 166, 163), (12, 14, 158, 157, 150, 152), (15, 13, 155, 154, 159, 161), (159, 154, 164, 169), (156, 160, 168, 167), (14, 15, 161, 160, 156, 158), (162, 163, 166, 167, 168, 169, 164, 165)])
me_cube.polygons.foreach_set('use_smooth', [0, 0, 0, 0, 0, 0, 0, 0, 0, 0, 0, 0, 0, 0, 0, 0, 0, 1, 1, 1, 1, 1, 1, 1, 1, 1, 1, 1, 1, 1, 1, 1, 1, 1, 1, 1, 1, 1, 1, 1, 1, 1, 1, 1, 1, 1, 1, 1, 1, 1, 1, 1, 1, 0, 0, 1, 1, 0, 0, 1, 0, 0, 0, 0, 0, 0, 1, 0, 1, 1, 1, 1, 1, 1, 1, 1, 1, 1, 1, 1, 1, 1, 1, 1, 1, 1, 1, 1, 1, 1, 1, 1, 1, 1, 1, 1, 1, 1, 1, 1, 0, 0, 0, 0, 0, 0, 0, 0, 0, 0, 0, 0, 0, 0, 0, 0, 0, 0, 0, 0, 0, 0, 0, 0, 0, 0, 0, 0, 0, 0, 0, 0, 0, 0, 0, 0, 0, 0, 0, 0, 0, 0, 0, 0, 0, 0, 0, 0, 0, 0, 0, 0, 0, 0])
me_cube.polygons.foreach_set('material_index', [0, 0, 0, 0, 0, 1, 0, 0, 0, 0, 0, 0, 0, 0, 0, 0, 0, 2, 2, 2, 2, 2, 2, 2, 2, 2, 2, 2, 2, 2, 2, 2, 2, 2, 2, 2, 2, 2, 2, 2, 2, 2, 2, 2, 2, 2, 2, 2, 2, 2, 2, 2, 2, 0, 0, 2, 2, 0, 0, 2, 0, 0, 0, 0, 0, 0, 2, 0, 2, 2, 2, 2, 2, 2, 2, 2, 2, 2, 2, 2, 2, 2, 2, 2, 2, 2, 2, 2, 2, 2, 2, 2, 2, 2, 2, 2, 2, 2, 2, 2, 0, 0, 0, 0, 0, 0, 0, 0, 0, 0, 0, 0, 0, 0, 0, 0, 0, 0, 0, 0, 0, 0, 0, 0, 0, 0, 0, 0, 0, 0, 0, 0, 1, 0, 0, 0, 0, 0, 0, 0, 0, 0, 0, 0, 0, 0, 0, 0, 0, 0, 0, 0, 0, 1])
_uv = me_cube.uv_layers.new(name='UVMap')
_uv.uv.foreach_set('vector', [0.2781, 0.2155, 0.3497, 0.1419, 0.3604, 0.1643, 0.3008, 0.2255, 0.3322, 0.3818, 0.294, 0.3075, 0.3039, 0.3057, 0.3401, 0.3744, 0.3138, 0.3984, 0.2724, 0.3121, 0.294, 0.3075, 0.3322, 0.3818, 0.2724, 0.3121, 0.2781, 0.2155, 0.3008, 0.2255, 0.294, 0.3075, 0.4108, 0.4607, 0.3138, 0.3984, 0.3322, 0.3818, 0.4163, 0.432, 0.4923, 0.6845, 0.4923, 0.6188, 0.5579, 0.6188, 0.5579, 0.6845, 0.294, 0.3075, 0.3008, 0.2255, 0.3099, 0.2298, 0.3039, 0.3057, 0.4163, 0.432, 0.3322, 0.3818, 0.3401, 0.3744, 0.4168, 0.4188, 0.3008, 0.2255, 0.3604, 0.1643, 0.3637, 0.1748, 0.3099, 0.2298, 0.1875, 0.189, 0.2051, 0.1706, 0.209, 0.1831, 0.2, 0.1891, 0.3536, 0.6072, 0.3359, 0.5808, 0.3559, 0.5836, 0.1914, 0.3262, 0.1789, 0.3068, 0.1907, 0.3086, 0.1977, 0.317, 0.2317, 0.4501, 0.2231, 0.4289, 0.2351, 0.4357, 0.1875, 0.189, 0.00339, 0.1811, 0.007111, 0.1549, 0.2051, 0.1706, 0.06379, 0.6532, 0.3359, 0.5808, 0.3536, 0.6072, 0.07434, 0.6856, 0.0001711, 0.3015, 0.1789, 0.3068, 0.1914, 0.3262, 0.0005876, 0.325, 0.2317, 0.4501, 0.008533, 0.5297, 0.000171, 0.5007, 0.2231, 0.4289, 1.003, 0.1113, 1.003, -0.0002059, 0.9581, -0.0002455, 0.9581, 0.1112, 0.7399, 0.8911, 0.7398, 1.003, 0.7848, 1.003, 0.7849, 0.8912, 0.4578, 0.8906, 0.4577, 1.002, 0.5026, 1.002, 0.5027, 0.8907, 0.2852, 0.1109, 0.2851, -0.000586, 0.2402, -0.0005678, 0.2403, 0.1109, 1.002, 1.003, 1.003, 0.8914, 0.9576, 0.8914, 0.9575, 1.003, 1.003, 0.8914, 1.003, 0.78, 0.9577, 0.7799, 0.9576, 0.8914, 1.003, 0.78, 1.003, 0.6685, 0.9578, 0.6685, 0.9577, 0.7799, 1.003, 0.6685, 1.003, 0.5571, 0.9578, 0.557, 0.9578, 0.6685, 1.003, 0.5571, 1.003, 0.4456, 0.9579, 0.4456, 0.9578, 0.557, 1.003, 0.4456, 1.003, 0.3342, 0.958, 0.3341, 0.9579, 0.4456, 1.003, 0.3342, 1.003, 0.2227, 0.958, 0.2227, 0.958, 0.3341, 1.003, 0.2227, 1.003, 0.1113, 0.9581, 0.1112, 0.958, 0.2227, 0.7403, -0.0004261, 0.7403, 0.111, 0.7852, 0.1111, 0.7852, -0.0003929, 0.7403, 0.111, 0.7402, 0.2225, 0.7851, 0.2225, 0.7852, 0.1111, 0.7402, 0.2225, 0.7402, 0.3339, 0.7851, 0.334, 0.7851, 0.2225, 0.7402, 0.3339, 0.7401, 0.4454, 0.7851, 0.4454, 0.7851, 0.334, 0.7401, 0.4454, 0.7401, 0.5568, 0.785, 0.5568, 0.7851, 0.4454, 0.7401, 0.5568, 0.74, 0.6682, 0.785, 0.6683, 0.785, 0.5568, 0.74, 0.6682, 0.74, 0.7797, 0.7849, 0.7797, 0.785, 0.6683, 0.74, 0.7797, 0.7399, 0.8911, 0.7849, 0.8912, 0.7849, 0.7797, 0.4581, -0.000586, 0.4581, 0.1109, 0.503, 0.1109, 0.503, -0.0005736, 0.4581, 0.1109, 0.4581, 0.2223, 0.503, 0.2223, 0.503, 0.1109, 0.4581, 0.2223, 0.4581, 0.3338, 0.5029, 0.3338, 0.503, 0.2223, 0.4581, 0.3338, 0.4581, 0.4452, 0.5029, 0.4452, 0.5029, 0.3338, 0.4581, 0.4452, 0.458, 0.5566, 0.5029, 0.5566, 0.5029, 0.4452, 0.458, 0.5566, 0.458, 0.6679, 0.5029, 0.668, 0.5029, 0.5566, 0.458, 0.6679, 0.4579, 0.7793, 0.5028, 0.7793, 0.5029, 0.668, 0.4579, 0.7793, 0.4578, 0.8906, 0.5027, 0.8907, 0.5028, 0.7793, 0.2911, 1.001, 0.2855, 0.89, 0.2408, 0.8904, 0.2414, 1.002, 0.2855, 0.89, 0.2854, 0.7791, 0.2406, 0.7792, 0.2408, 0.8904, 0.2854, 0.7791, 0.2853, 0.6678, 0.2405, 0.6679, 0.2406, 0.7792, 0.2853, 0.6678, 0.2853, 0.5565, 0.2404, 0.5566, 0.2405, 0.6679, 0.2853, 0.5565, 0.2852, 0.4452, 0.2404, 0.4452, 0.2404, 0.5566, 0.2852, 0.4452, 0.2852, 0.3338, 0.2403, 0.3338, 0.2404, 0.4452, 0.2852, 0.3338, 0.2852, 0.2223, 0.2403, 0.2224, 0.2403, 0.3338, 0.2852, 0.2223, 0.2852, 0.1109, 0.2403, 0.1109, 0.2403, 0.2224, 0.00339, 0.1811, 0.1875, 0.189, 0.1574, 0.2153, 0.06566, 0.2019, 0.007111, 0.1549, 0.02149, 0.0001711, 0.3045, 0.02835, 0.2051, 0.1706, 0.2911, 1.001, 0.4577, 1.002, 0.4578, 0.8906, 0.2855, 0.89, 0.003946, 1.003, 0.2414, 1.002, 0.2408, 0.8904, 0.003675, 0.8915, 0.0001711, 0.3015, 0.00339, 0.1811, 0.06566, 0.2019, 0.05957, 0.2842, 0.2317, 0.4501, 0.3359, 0.5808, 0.06379, 0.6532, 0.008533, 0.5297, 0.7848, 1.003, 0.9575, 1.003, 0.9576, 0.8914, 0.7849, 0.8912, 0.209, 0.1831, 0.2051, 0.1706, 0.3045, 0.02835, 0.323, 0.03291, 0.3497, 0.1419, 0.2781, 0.2155, 0.1875, 0.189, 0.2, 0.1891, 0.1907, 0.3086, 0.1789, 0.3068, 0.1544, 0.2785, 0.1574, 0.2153, 0.1977, 0.317, 0.1907, 0.3086, 0.2, 0.1891, 0.209, 0.1831, 0.2781, 0.2155, 0.2724, 0.3121, 0.3559, 0.5836, 0.3359, 0.5808, 0.2317, 0.4501, 0.2351, 0.4357, 0.3138, 0.3984, 0.4108, 0.4607, 0.1789, 0.3068, 0.0001711, 0.3015, 0.05957, 0.2842, 0.1544, 0.2785, 0.1914, 0.3262, 0.2231, 0.4289, 0.000171, 0.5007, 0.0005876, 0.325, 0.5026, 1.002, 0.7398, 1.003, 0.7399, 0.8911, 0.5027, 0.8907, 0.2351, 0.4357, 0.2231, 0.4289, 0.1914, 0.3262, 0.1977, 0.317, 0.2724, 0.3121, 0.3138, 0.3984, 0.002933, 0.1111, 0.2403, 0.1109, 0.2402, -0.0005678, 0.002885, -0.0003591, 0.2852, 0.1109, 0.4581, 0.1109, 0.4581, -0.000586, 0.2851, -0.000586, 0.7852, 0.1111, 0.9581, 0.1112, 0.9581, -0.0002455, 0.7852, -0.0003929, 0.503, 0.1109, 0.7403, 0.111, 0.7403, -0.0004261, 0.503, -0.0005736, 0.7849, 0.8912, 0.9576, 0.8914, 0.9577, 0.7799, 0.7849, 0.7797, 0.003675, 0.8915, 0.2408, 0.8904, 0.2406, 0.7792, 0.003468, 0.78, 0.7849, 0.7797, 0.9577, 0.7799, 0.9578, 0.6685, 0.785, 0.6683, 0.003468, 0.78, 0.2406, 0.7792, 0.2405, 0.6679, 0.003314, 0.6685, 0.785, 0.6683, 0.9578, 0.6685, 0.9578, 0.557, 0.785, 0.5568, 0.003314, 0.6685, 0.2405, 0.6679, 0.2404, 0.5566, 0.003199, 0.557, 0.785, 0.5568, 0.9578, 0.557, 0.9579, 0.4456, 0.7851, 0.4454, 0.003199, 0.557, 0.2404, 0.5566, 0.2404, 0.4452, 0.003111, 0.4455, 0.7851, 0.4454, 0.9579, 0.4456, 0.958, 0.3341, 0.7851, 0.334, 0.003111, 0.4455, 0.2404, 0.4452, 0.2403, 0.3338, 0.003041, 0.3341, 0.7851, 0.334, 0.958, 0.3341, 0.958, 0.2227, 0.7851, 0.2225, 0.003041, 0.3341, 0.2403, 0.3338, 0.2403, 0.2224, 0.002983, 0.2226, 0.7851, 0.2225, 0.958, 0.2227, 0.9581, 0.1112, 0.7852, 0.1111, 0.002983, 0.2226, 0.2403, 0.2224, 0.2403, 0.1109, 0.002933, 0.1111, 0.503, 0.2223, 0.7402, 0.2225, 0.7403, 0.111, 0.503, 0.1109, 0.5029, 0.3338, 0.7402, 0.3339, 0.7402, 0.2225, 0.503, 0.2223, 0.5029, 0.4452, 0.7401, 0.4454, 0.7402, 0.3339, 0.5029, 0.3338, 0.5029, 0.5566, 0.7401, 0.5568, 0.7401, 0.4454, 0.5029, 0.4452, 0.5029, 0.668, 0.74, 0.6682, 0.7401, 0.5568, 0.5029, 0.5566, 0.5028, 0.7793, 0.74, 0.7797, 0.74, 0.6682, 0.5029, 0.668, 0.5027, 0.8907, 0.7399, 0.8911, 0.74, 0.7797, 0.5028, 0.7793, 0.2852, 0.2223, 0.4581, 0.2223, 0.4581, 0.1109, 0.2852, 0.1109, 0.2852, 0.3338, 0.4581, 0.3338, 0.4581, 0.2223, 0.2852, 0.2223, 0.2852, 0.4452, 0.4581, 0.4452, 0.4581, 0.3338, 0.2852, 0.3338, 0.2853, 0.5565, 0.458, 0.5566, 0.4581, 0.4452, 0.2852, 0.4452, 0.2853, 0.6678, 0.458, 0.6679, 0.458, 0.5566, 0.2853, 0.5565, 0.2854, 0.7791, 0.4579, 0.7793, 0.458, 0.6679, 0.2853, 0.6678, 0.2855, 0.89, 0.4578, 0.8906, 0.4579, 0.7793, 0.2854, 0.7791, 0.9958, 0.08819, 0.9882, 0.1447, 0.9786, 0.1379, 0.9847, 0.08612, 0.8521, 0.09235, 0.8726, 0.05667, 0.88, 0.0581, 0.8612, 0.09448, 0.7401, 0.0741, 0.7316, 0.03694, 0.7389, 0.03714, 0.7484, 0.07464, 0.6121, 0.08225, 0.6197, 0.03744, 0.6284, 0.03624, 0.6222, 0.08089, 0.6222, 0.08089, 0.6289, 0.1119, 0.6153, 0.1147, 0.6121, 0.08225, 0.955, 0.1599, 0.9786, 0.1379, 0.9882, 0.1447, 0.9646, 0.1684, 0.8435, 0.1212, 0.8521, 0.09235, 0.8612, 0.09448, 0.8558, 0.1242, 0.736, 0.1008, 0.7401, 0.0741, 0.7484, 0.07464, 0.7484, 0.1018, 0.9646, 0.1684, 0.9095, 0.2458, 0.8995, 0.2389, 0.955, 0.1599, 0.8179, 0.2072, 0.8435, 0.1212, 0.8558, 0.1242, 0.8293, 0.2105, 0.7325, 0.1968, 0.736, 0.1008, 0.7484, 0.1018, 0.7449, 0.1972, 0.6388, 0.2125, 0.6153, 0.1147, 0.6289, 0.1119, 0.6515, 0.2094, 0.9847, 0.08612, 0.9849, 0.06555, 0.9959, 0.06314, 0.9958, 0.08819, 0.6244, 0.016, 0.6284, 0.03624, 0.6197, 0.03744, 0.6122, 0.017, 0.7428, 0.01952, 0.7389, 0.03714, 0.7316, 0.03694, 0.7326, 0.02011, 0.8726, 0.05667, 0.8709, 0.03887, 0.8811, 0.04056, 0.88, 0.0581, 0.4335, 0.02934, 0.4494, 0.01847, 0.6005, 0.006373, 0.6122, 0.017, 0.6197, 0.03744, 0.4171, 0.05995, 0.6284, 0.03624, 0.7316, 0.03694, 0.7401, 0.0741, 0.6222, 0.08089, 0.4171, 0.05995, 0.6197, 0.03744, 0.6121, 0.08225, 0.468, 0.1236, 0.6244, 0.016, 0.6303, 0.0001711, 0.7261, 0.008056, 0.7326, 0.02011, 0.7316, 0.03694, 0.6284, 0.03624, 0.8811, 0.04056, 0.8894, 0.02861, 0.9774, 0.05392, 0.9849, 0.06555, 0.9847, 0.08612, 0.88, 0.0581, 0.88, 0.0581, 0.9847, 0.08612, 0.9786, 0.1379, 0.8612, 0.09448, 0.7428, 0.01952, 0.7513, 0.009336, 0.864, 0.02825, 0.8709, 0.03887, 0.8726, 0.05667, 0.7389, 0.03714, 0.7389, 0.03714, 0.8726, 0.05667, 0.8521, 0.09235, 0.7484, 0.07464, 0.6222, 0.08089, 0.7401, 0.0741, 0.736, 0.1008, 0.6289, 0.1119, 0.468, 0.1236, 0.6121, 0.08225, 0.6153, 0.1147, 0.5039, 0.1542, 0.8612, 0.09448, 0.9786, 0.1379, 0.955, 0.1599, 0.8558, 0.1242, 0.7484, 0.07464, 0.8521, 0.09235, 0.8435, 0.1212, 0.7484, 0.1018, 0.5039, 0.1542, 0.6153, 0.1147, 0.6388, 0.2125, 0.5632, 0.2458, 0.6289, 0.1119, 0.736, 0.1008, 0.7325, 0.1968, 0.6515, 0.2094, 0.8558, 0.1242, 0.955, 0.1599, 0.8995, 0.2389, 0.8293, 0.2105, 0.7484, 0.1018, 0.8435, 0.1212, 0.8179, 0.2072, 0.7449, 0.1972, 0.1198, 0.6942, 0.1284, 0.6859, 0.1948, 0.6859, 0.2034, 0.6942, 0.2034, 0.7674, 0.1948, 0.7757, 0.1284, 0.7757, 0.1198, 0.7674, 0.6005, 0.006373, 0.6303, 0.0001711, 0.6244, 0.016, 0.6122, 0.017, 0.9774, 0.05392, 0.9998, 0.0499, 0.9959, 0.06314, 0.9849, 0.06555, 0.864, 0.02825, 0.8894, 0.02861, 0.8811, 0.04056, 0.8709, 0.03887, 0.7261, 0.008056, 0.7513, 0.009336, 0.7428, 0.01952, 0.7326, 0.02011, 0.5249, 0.439, 0.5328, 0.4311, 0.5382, 0.4427, 0.459, 0.332, 0.4466, 0.3399, 0.4439, 0.3239, 0.4669, 0.4466, 0.4805, 0.4503, 0.471, 0.4624, 0.4241, 0.3838, 0.4257, 0.3976, 0.4108, 0.3918, 0.4241, 0.3838, 0.4437, 0.3839, 0.4452, 0.3939, 0.4257, 0.3976, 0.4846, 0.4302, 0.4805, 0.4503, 0.4669, 0.4466, 0.4746, 0.4266, 0.5249, 0.439, 0.5147, 0.4242, 0.5228, 0.4177, 0.5328, 0.4311, 0.4595, 0.3567, 0.4466, 0.3399, 0.459, 0.332, 0.4691, 0.3513, 0.459, 0.332, 0.5214, 0.3339, 0.5164, 0.3522, 0.4691, 0.3513, 0.4381, 0.3166, 0.5442, 0.3207, 0.5368, 0.328, 0.5214, 0.3339, 0.459, 0.332, 0.4439, 0.3239, 0.5249, 0.439, 0.4805, 0.4503, 0.4846, 0.4302, 0.5147, 0.4242, 0.5442, 0.4484, 0.4696, 0.471, 0.471, 0.4624, 0.4805, 0.4503, 0.5249, 0.439, 0.5382, 0.4427, 0.4019, 0.3923, 0.4381, 0.3166, 0.4439, 0.3239, 0.4466, 0.3399, 0.4241, 0.3838, 0.4108, 0.3918, 0.4241, 0.3838, 0.4466, 0.3399, 0.4595, 0.3567, 0.4437, 0.3839, 0.4669, 0.4466, 0.4257, 0.3976, 0.4452, 0.3939, 0.4746, 0.4266, 0.4696, 0.471, 0.4019, 0.3923, 0.4108, 0.3918, 0.4257, 0.3976, 0.4669, 0.4466, 0.471, 0.4624, 0.5443, 0.3254, 0.553, 0.3166, 0.5893, 0.3166, 0.5981, 0.3254, 0.5981, 0.3752, 0.5893, 0.384, 0.553, 0.384, 0.5443, 0.3752])
me_cube.materials.append(mat_base)
me_cube.materials.append(mat_glowing_001)
me_cube.materials.append(mat_rubber_001)
me_cube.update()
me_cube_002 = bpy.data.meshes.new('Cube.002')
me_cube_002.from_pydata([(-0.01911, 0.002764, 1.023e-08), (-7.336e-09, 0.002764, 0.01911), (6.709e-09, 0.002764, -0.01911), (0.01911, 0.002764, -3.811e-09), (2.27e-10, 0.03046, 3.482e-09), (2.27e-10, -0.05423, 3.482e-09)], [], [(1, 4, 0), (3, 2, 4), (2, 0, 4), (1, 3, 4), (2, 3, 5), (0, 2, 5), (3, 1, 5), (0, 5, 1)])
_uv = me_cube_002.uv_layers.new(name='UVMap')
_uv.uv.foreach_set('vector', [0.0, 0.0, 0.0, 0.0, 0.0, 0.0, 0.0, 0.0, 0.0, 0.0, 0.0, 0.0, 0.0, 0.0, 0.0, 0.0, 0.0, 0.0, 0.0, 0.0, 0.0, 0.0, 0.0, 0.0, 0.0, 0.0, 0.0, 0.0, 0.0, 0.0, 0.0, 0.0, 0.0, 0.0, 0.0, 0.0, 0.0, 0.0, 0.0, 0.0, 0.0, 0.0, 0.0, 0.0, 0.0, 0.0, 0.0, 0.0])
me_cube_002.update()
me_icosphere = bpy.data.meshes.new('Icosphere')
me_icosphere.from_pydata([(1.255e-08, -3.587e-08, -0.0371), (0.02684, -0.0195, -0.01659), (-0.01025, -0.03156, -0.01659), (-0.03318, -3.587e-08, -0.01659), (-0.01025, 0.03156, -0.01659), (0.02684, 0.0195, -0.01659), (0.01025, -0.03156, 0.01659), (-0.02684, -0.0195, 0.01659), (-0.02684, 0.0195, 0.01659), (0.01025, 0.03156, 0.01659), (0.03318, -3.587e-08, 0.01659), (1.255e-08, -3.587e-08, 0.0371), (-0.008637, -0.02658, -0.02439), (-0.006027, -0.01855, -0.03156), (-0.002879, -0.008861, -0.03591), (0.007538, -0.005476, -0.03591), (0.01578, -0.01146, -0.03156), (0.02261, -0.01643, -0.02439), (0.01973, -0.02529, -0.01863), (0.009752, -0.03001, -0.0195), (-0.0011, -0.03206, -0.01863), (0.03015, 0.01095, -0.01863), (0.03156, -3.587e-08, -0.0195), (0.03015, -0.01095, -0.01863), (0.007538, 0.005476, -0.03591), (0.01578, 0.01146, -0.03156), (0.02261, 0.01643, -0.02439), (-0.02795, -3.587e-08, -0.02439), (-0.0195, -3.587e-08, -0.03156), (-0.009317, -3.587e-08, -0.03591), (-0.01795, -0.02658, -0.01863), (-0.02553, -0.01855, -0.0195), (-0.03083, -0.008861, -0.01863), (-0.008637, 0.02658, -0.02439), (-0.006027, 0.01855, -0.03156), (-0.002879, 0.008861, -0.03591), (-0.03083, 0.008861, -0.01863), (-0.02553, 0.01855, -0.0195), (-0.01795, 0.02658, -0.01863), (-0.0011, 0.03206, -0.01863), (0.009752, 0.03001, -0.0195), (0.01973, 0.02529, -0.01863), (0.03549, -0.005476, 0.009317), (0.03528, -0.01146, -6.499e-10), (0.03193, -0.01643, -0.009317), (0.03193, 0.01643, -0.009317), (0.03528, 0.01146, 6.499e-10), (0.03549, 0.005476, 0.009317), (0.005758, -0.03544, 0.009317), (1.255e-08, -0.0371, -6.499e-10), (-0.005758, -0.03544, -0.009317), (0.02549, -0.02529, -0.009317), (0.02181, -0.03001, 6.499e-10), (0.01617, -0.03206, 0.009317), (-0.03193, -0.01643, 0.009317), (-0.03528, -0.01146, -6.499e-10), (-0.03549, -0.005476, -0.009317), (-0.01617, -0.03206, -0.009317), (-0.02181, -0.03001, 6.499e-10), (-0.02549, -0.02529, 0.009317), (-0.02549, 0.02529, 0.009317), (-0.02181, 0.03001, -6.499e-10), (-0.01617, 0.03206, -0.009317), (-0.03549, 0.005476, -0.009317), (-0.03528, 0.01146, 6.499e-10), (-0.03193, 0.01643, 0.009317), (0.01617, 0.03206, 0.009317), (0.02181, 0.03001, -6.499e-10), (0.02549, 0.02529, -0.009317), (-0.005758, 0.03544, -0.009317), (1.255e-08, 0.0371, 6.499e-10), (0.005758, 0.03544, 0.009317), (0.03083, -0.008861, 0.01863), (0.02553, -0.01855, 0.0195), (0.01795, -0.02658, 0.01863), (0.0011, -0.03206, 0.01863), (-0.009752, -0.03001, 0.0195), (-0.01973, -0.02529, 0.01863), (-0.03015, -0.01095, 0.01863), (-0.03156, -3.587e-08, 0.0195), (-0.03015, 0.01095, 0.01863), (-0.01973, 0.02529, 0.01863), (-0.009752, 0.03001, 0.0195), (0.0011, 0.03206, 0.01863), (0.01795, 0.02658, 0.01863), (0.02553, 0.01855, 0.0195), (0.03083, 0.008861, 0.01863), (0.002879, -0.008861, 0.03591), (0.006027, -0.01855, 0.03156), (0.008637, -0.02658, 0.02439), (0.02795, -3.587e-08, 0.02439), (0.0195, -3.587e-08, 0.03156), (0.009317, -3.587e-08, 0.03591), (-0.007538, -0.005476, 0.03591), (-0.01578, -0.01146, 0.03156), (-0.02261, -0.01643, 0.02439), (-0.007538, 0.005476, 0.03591), (-0.01578, 0.01146, 0.03156), (-0.02261, 0.01643, 0.02439), (0.002879, 0.008861, 0.03591), (0.006027, 0.01855, 0.03156), (0.008637, 0.02658, 0.02439), (0.01342, 0.009752, 0.03318), (0.02368, 0.009752, 0.02684), (0.01659, 0.0195, 0.02684), (-0.005127, 0.01578, 0.03318), (-0.001958, 0.02553, 0.02684), (-0.01342, 0.02181, 0.02684), (-0.01659, -3.587e-08, 0.03318), (-0.02489, 0.006027, 0.02684), (-0.02489, -0.006027, 0.02684), (-0.005127, -0.01578, 0.03318), (-0.01342, -0.02181, 0.02684), (-0.001958, -0.02553, 0.02684), (0.01342, -0.009752, 0.03318), (0.01659, -0.0195, 0.02684), (0.02368, -0.009752, 0.02684), (0.03197, 0.01578, 0.01025), (0.03001, 0.02181, 0.0), (0.02489, 0.02553, 0.01025), (-0.005127, 0.03528, 0.01025), (-0.01146, 0.03528, -1.825e-08), (-0.01659, 0.03156, 0.01025), (-0.03514, 0.006027, 0.01025), (-0.0371, -4.926e-08, 2.312e-08), (-0.03514, -0.006027, 0.01025), (-0.01659, -0.03156, 0.01025), (-0.01146, -0.03528, -2.92e-08), (-0.005127, -0.03528, 0.01025), (0.02489, -0.02553, 0.01025), (0.03001, -0.02181, -7.057e-08), (0.03197, -0.01578, 0.01025), (0.01146, 0.03528, -9.701e-16), (0.01659, 0.03156, -0.01025), (0.005127, 0.03528, -0.01025), (-0.03001, 0.02181, -2.91e-15), (-0.02489, 0.02553, -0.01025), (-0.03197, 0.01578, -0.01025), (-0.03001, -0.02181, 2.979e-15), (-0.03197, -0.01578, -0.01025), (-0.02489, -0.02553, -0.01025), (0.01146, -0.03528, 1.039e-15), (0.005127, -0.03528, -0.01025), (0.01659, -0.03156, -0.01025), (0.0371, -3.587e-08, 0.0), (0.03514, -0.006027, -0.01025), (0.03514, 0.006027, -0.01025), (0.01342, 0.02181, -0.02684), (0.005127, 0.01578, -0.03318), (0.001958, 0.02553, -0.02684), (-0.01659, 0.0195, -0.02684), (-0.01342, 0.009752, -0.03318), (-0.02368, 0.009752, -0.02684), (-0.02368, -0.009752, -0.02684), (-0.01342, -0.009752, -0.03318), (-0.01659, -0.0195, -0.02684), (0.02489, 0.006027, -0.02684), (0.02489, -0.006027, -0.02684), (0.01659, -6.325e-08, -0.03318), (0.001958, -0.02553, -0.02684), (0.005127, -0.01578, -0.03318), (0.01342, -0.02181, -0.02684)], [], [(0, 15, 14), (1, 17, 23), (0, 14, 29), (0, 29, 35), (0, 35, 24), (1, 23, 44), (2, 20, 50), (3, 32, 56), (4, 38, 62), (5, 41, 68), (1, 44, 51), (2, 50, 57), (3, 56, 63), (4, 62, 69), (5, 68, 45), (6, 74, 89), (7, 77, 95), (8, 80, 98), (9, 83, 101), (10, 86, 90), (92, 99, 11), (91, 102, 92), (90, 103, 91), (92, 102, 99), (102, 100, 99), (91, 103, 102), (103, 104, 102), (102, 104, 100), (104, 101, 100), (90, 86, 103), (86, 85, 103), (103, 85, 104), (85, 84, 104), (104, 84, 101), (84, 9, 101), (99, 96, 11), (100, 105, 99), (101, 106, 100), (99, 105, 96), (105, 97, 96), (100, 106, 105), (106, 107, 105), (105, 107, 97), (107, 98, 97), (101, 83, 106), (83, 82, 106), (106, 82, 107), (82, 81, 107), (107, 81, 98), (81, 8, 98), (96, 93, 11), (97, 108, 96), (98, 109, 97), (96, 108, 93), (108, 94, 93), (97, 109, 108), (109, 110, 108), (108, 110, 94), (110, 95, 94), (98, 80, 109), (80, 79, 109), (109, 79, 110), (79, 78, 110), (110, 78, 95), (78, 7, 95), (93, 87, 11), (94, 111, 93), (95, 112, 94), (93, 111, 87), (111, 88, 87), (94, 112, 111), (112, 113, 111), (111, 113, 88), (113, 89, 88), (95, 77, 112), (77, 76, 112), (112, 76, 113), (76, 75, 113), (113, 75, 89), (75, 6, 89), (87, 92, 11), (88, 114, 87), (89, 115, 88), (87, 114, 92), (114, 91, 92), (88, 115, 114), (115, 116, 114), (114, 116, 91), (116, 90, 91), (89, 74, 115), (74, 73, 115), (115, 73, 116), (73, 72, 116), (116, 72, 90), (72, 10, 90), (47, 86, 10), (46, 117, 47), (45, 118, 46), (47, 117, 86), (117, 85, 86), (46, 118, 117), (118, 119, 117), (117, 119, 85), (119, 84, 85), (45, 68, 118), (68, 67, 118), (118, 67, 119), (67, 66, 119), (119, 66, 84), (66, 9, 84), (71, 83, 9), (70, 120, 71), (69, 121, 70), (71, 120, 83), (120, 82, 83), (70, 121, 120), (121, 122, 120), (120, 122, 82), (122, 81, 82), (69, 62, 121), (62, 61, 121), (121, 61, 122), (61, 60, 122), (122, 60, 81), (60, 8, 81), (65, 80, 8), (64, 123, 65), (63, 124, 64), (65, 123, 80), (123, 79, 80), (64, 124, 123), (124, 125, 123), (123, 125, 79), (125, 78, 79), (63, 56, 124), (56, 55, 124), (124, 55, 125), (55, 54, 125), (125, 54, 78), (54, 7, 78), (59, 77, 7), (58, 126, 59), (57, 127, 58), (59, 126, 77), (126, 76, 77), (58, 127, 126), (127, 128, 126), (126, 128, 76), (128, 75, 76), (57, 50, 127), (50, 49, 127), (127, 49, 128), (49, 48, 128), (128, 48, 75), (48, 6, 75), (53, 74, 6), (52, 129, 53), (51, 130, 52), (53, 129, 74), (129, 73, 74), (52, 130, 129), (130, 131, 129), (129, 131, 73), (131, 72, 73), (51, 44, 130), (44, 43, 130), (130, 43, 131), (43, 42, 131), (131, 42, 72), (42, 10, 72), (66, 71, 9), (67, 132, 66), (68, 133, 67), (66, 132, 71), (132, 70, 71), (67, 133, 132), (133, 134, 132), (132, 134, 70), (134, 69, 70), (68, 41, 133), (41, 40, 133), (133, 40, 134), (40, 39, 134), (134, 39, 69), (39, 4, 69), (60, 65, 8), (61, 135, 60), (62, 136, 61), (60, 135, 65), (135, 64, 65), (61, 136, 135), (136, 137, 135), (135, 137, 64), (137, 63, 64), (62, 38, 136), (38, 37, 136), (136, 37, 137), (37, 36, 137), (137, 36, 63), (36, 3, 63), (54, 59, 7), (55, 138, 54), (56, 139, 55), (54, 138, 59), (138, 58, 59), (55, 139, 138), (139, 140, 138), (138, 140, 58), (140, 57, 58), (56, 32, 139), (32, 31, 139), (139, 31, 140), (31, 30, 140), (140, 30, 57), (30, 2, 57), (48, 53, 6), (49, 141, 48), (50, 142, 49), (48, 141, 53), (141, 52, 53), (49, 142, 141), (142, 143, 141), (141, 143, 52), (143, 51, 52), (50, 20, 142), (20, 19, 142), (142, 19, 143), (19, 18, 143), (143, 18, 51), (18, 1, 51), (42, 47, 10), (43, 144, 42), (44, 145, 43), (42, 144, 47), (144, 46, 47), (43, 145, 144), (145, 146, 144), (144, 146, 46), (146, 45, 46), (44, 23, 145), (23, 22, 145), (145, 22, 146), (22, 21, 146), (146, 21, 45), (21, 5, 45), (26, 41, 5), (25, 147, 26), (24, 148, 25), (26, 147, 41), (147, 40, 41), (25, 148, 147), (148, 149, 147), (147, 149, 40), (149, 39, 40), (24, 35, 148), (35, 34, 148), (148, 34, 149), (34, 33, 149), (149, 33, 39), (33, 4, 39), (33, 38, 4), (34, 150, 33), (35, 151, 34), (33, 150, 38), (150, 37, 38), (34, 151, 150), (151, 152, 150), (150, 152, 37), (152, 36, 37), (35, 29, 151), (29, 28, 151), (151, 28, 152), (28, 27, 152), (152, 27, 36), (27, 3, 36), (27, 32, 3), (28, 153, 27), (29, 154, 28), (27, 153, 32), (153, 31, 32), (28, 154, 153), (154, 155, 153), (153, 155, 31), (155, 30, 31), (29, 14, 154), (14, 13, 154), (154, 13, 155), (13, 12, 155), (155, 12, 30), (12, 2, 30), (21, 26, 5), (22, 156, 21), (23, 157, 22), (21, 156, 26), (156, 25, 26), (22, 157, 156), (157, 158, 156), (156, 158, 25), (158, 24, 25), (23, 17, 157), (17, 16, 157), (157, 16, 158), (16, 15, 158), (158, 15, 24), (15, 0, 24), (12, 20, 2), (13, 159, 12), (14, 160, 13), (12, 159, 20), (159, 19, 20), (13, 160, 159), (160, 161, 159), (159, 161, 19), (161, 18, 19), (14, 15, 160), (15, 16, 160), (160, 16, 161), (16, 17, 161), (161, 17, 18), (17, 1, 18)])
_uv = me_icosphere.uv_layers.new(name='UVMap')
_uv.uv.foreach_set('vector', [0.1818, 0.0, 0.2045, 0.03937, 0.1591, 0.03937, 0.2727, 0.1575, 0.2955, 0.1181, 0.3182, 0.1575, 0.9091, 0.0, 0.9318, 0.03937, 0.8864, 0.03937, 0.7273, 0.0, 0.75, 0.03937, 0.7045, 0.03937, 0.5455, 0.0, 0.5682, 0.03937, 0.5227, 0.03937, 0.2727, 0.1575, 0.3182, 0.1575, 0.2955, 0.1968, 0.09091, 0.1575, 0.1364, 0.1575, 0.1136, 0.1968, 0.8182, 0.1575, 0.8636, 0.1575, 0.8409, 0.1968, 0.6364, 0.1575, 0.6818, 0.1575, 0.6591, 0.1968, 0.4545, 0.1575, 0.5, 0.1575, 0.4773, 0.1968, 0.2727, 0.1575, 0.2955, 0.1968, 0.25, 0.1968, 0.09091, 0.1575, 0.1136, 0.1968, 0.06818, 0.1968, 0.8182, 0.1575, 0.8409, 0.1968, 0.7955, 0.1968, 0.6364, 0.1575, 0.6591, 0.1968, 0.6136, 0.1968, 0.4545, 0.1575, 0.4773, 0.1968, 0.4318, 0.1968, 0.1818, 0.3149, 0.2273, 0.3149, 0.2045, 0.3543, 0.0, 0.3149, 0.04545, 0.3149, 0.02273, 0.3543, 0.7273, 0.3149, 0.7727, 0.3149, 0.75, 0.3543, 0.5455, 0.3149, 0.5909, 0.3149, 0.5682, 0.3543, 0.3636, 0.3149, 0.4091, 0.3149, 0.3864, 0.3543, 0.4318, 0.433, 0.4773, 0.433, 0.4545, 0.4724, 0.4091, 0.3937, 0.4545, 0.3937, 0.4318, 0.433, 0.3864, 0.3543, 0.4318, 0.3543, 0.4091, 0.3937, 0.4318, 0.433, 0.4545, 0.3937, 0.4773, 0.433, 0.4545, 0.3937, 0.5, 0.3937, 0.4773, 0.433, 0.4091, 0.3937, 0.4318, 0.3543, 0.4545, 0.3937, 0.4318, 0.3543, 0.4773, 0.3543, 0.4545, 0.3937, 0.4545, 0.3937, 0.4773, 0.3543, 0.5, 0.3937, 0.4773, 0.3543, 0.5227, 0.3543, 0.5, 0.3937, 0.3864, 0.3543, 0.4091, 0.3149, 0.4318, 0.3543, 0.4091, 0.3149, 0.4545, 0.3149, 0.4318, 0.3543, 0.4318, 0.3543, 0.4545, 0.3149, 0.4773, 0.3543, 0.4545, 0.3149, 0.5, 0.3149, 0.4773, 0.3543, 0.4773, 0.3543, 0.5, 0.3149, 0.5227, 0.3543, 0.5, 0.3149, 0.5455, 0.3149, 0.5227, 0.3543, 0.6136, 0.433, 0.6591, 0.433, 0.6364, 0.4724, 0.5909, 0.3937, 0.6364, 0.3937, 0.6136, 0.433, 0.5682, 0.3543, 0.6136, 0.3543, 0.5909, 0.3937, 0.6136, 0.433, 0.6364, 0.3937, 0.6591, 0.433, 0.6364, 0.3937, 0.6818, 0.3937, 0.6591, 0.433, 0.5909, 0.3937, 0.6136, 0.3543, 0.6364, 0.3937, 0.6136, 0.3543, 0.6591, 0.3543, 0.6364, 0.3937, 0.6364, 0.3937, 0.6591, 0.3543, 0.6818, 0.3937, 0.6591, 0.3543, 0.7045, 0.3543, 0.6818, 0.3937, 0.5682, 0.3543, 0.5909, 0.3149, 0.6136, 0.3543, 0.5909, 0.3149, 0.6364, 0.3149, 0.6136, 0.3543, 0.6136, 0.3543, 0.6364, 0.3149, 0.6591, 0.3543, 0.6364, 0.3149, 0.6818, 0.3149, 0.6591, 0.3543, 0.6591, 0.3543, 0.6818, 0.3149, 0.7045, 0.3543, 0.6818, 0.3149, 0.7273, 0.3149, 0.7045, 0.3543, 0.7955, 0.433, 0.8409, 0.433, 0.8182, 0.4724, 0.7727, 0.3937, 0.8182, 0.3937, 0.7955, 0.433, 0.75, 0.3543, 0.7955, 0.3543, 0.7727, 0.3937, 0.7955, 0.433, 0.8182, 0.3937, 0.8409, 0.433, 0.8182, 0.3937, 0.8636, 0.3937, 0.8409, 0.433, 0.7727, 0.3937, 0.7955, 0.3543, 0.8182, 0.3937, 0.7955, 0.3543, 0.8409, 0.3543, 0.8182, 0.3937, 0.8182, 0.3937, 0.8409, 0.3543, 0.8636, 0.3937, 0.8409, 0.3543, 0.8864, 0.3543, 0.8636, 0.3937, 0.75, 0.3543, 0.7727, 0.3149, 0.7955, 0.3543, 0.7727, 0.3149, 0.8182, 0.3149, 0.7955, 0.3543, 0.7955, 0.3543, 0.8182, 0.3149, 0.8409, 0.3543, 0.8182, 0.3149, 0.8636, 0.3149, 0.8409, 0.3543, 0.8409, 0.3543, 0.8636, 0.3149, 0.8864, 0.3543, 0.8636, 0.3149, 0.9091, 0.3149, 0.8864, 0.3543, 0.06818, 0.433, 0.1136, 0.433, 0.09091, 0.4724, 0.04545, 0.3937, 0.09091, 0.3937, 0.06818, 0.433, 0.02273, 0.3543, 0.06818, 0.3543, 0.04545, 0.3937, 0.06818, 0.433, 0.09091, 0.3937, 0.1136, 0.433, 0.09091, 0.3937, 0.1364, 0.3937, 0.1136, 0.433, 0.04545, 0.3937, 0.06818, 0.3543, 0.09091, 0.3937, 0.06818, 0.3543, 0.1136, 0.3543, 0.09091, 0.3937, 0.09091, 0.3937, 0.1136, 0.3543, 0.1364, 0.3937, 0.1136, 0.3543, 0.1591, 0.3543, 0.1364, 0.3937, 0.02273, 0.3543, 0.04545, 0.3149, 0.06818, 0.3543, 0.04545, 0.3149, 0.09091, 0.3149, 0.06818, 0.3543, 0.06818, 0.3543, 0.09091, 0.3149, 0.1136, 0.3543, 0.09091, 0.3149, 0.1364, 0.3149, 0.1136, 0.3543, 0.1136, 0.3543, 0.1364, 0.3149, 0.1591, 0.3543, 0.1364, 0.3149, 0.1818, 0.3149, 0.1591, 0.3543, 0.25, 0.433, 0.2955, 0.433, 0.2727, 0.4724, 0.2273, 0.3937, 0.2727, 0.3937, 0.25, 0.433, 0.2045, 0.3543, 0.25, 0.3543, 0.2273, 0.3937, 0.25, 0.433, 0.2727, 0.3937, 0.2955, 0.433, 0.2727, 0.3937, 0.3182, 0.3937, 0.2955, 0.433, 0.2273, 0.3937, 0.25, 0.3543, 0.2727, 0.3937, 0.25, 0.3543, 0.2955, 0.3543, 0.2727, 0.3937, 0.2727, 0.3937, 0.2955, 0.3543, 0.3182, 0.3937, 0.2955, 0.3543, 0.3409, 0.3543, 0.3182, 0.3937, 0.2045, 0.3543, 0.2273, 0.3149, 0.25, 0.3543, 0.2273, 0.3149, 0.2727, 0.3149, 0.25, 0.3543, 0.25, 0.3543, 0.2727, 0.3149, 0.2955, 0.3543, 0.2727, 0.3149, 0.3182, 0.3149, 0.2955, 0.3543, 0.2955, 0.3543, 0.3182, 0.3149, 0.3409, 0.3543, 0.3182, 0.3149, 0.3636, 0.3149, 0.3409, 0.3543, 0.3864, 0.2756, 0.4091, 0.3149, 0.3636, 0.3149, 0.4091, 0.2362, 0.4318, 0.2756, 0.3864, 0.2756, 0.4318, 0.1968, 0.4545, 0.2362, 0.4091, 0.2362, 0.3864, 0.2756, 0.4318, 0.2756, 0.4091, 0.3149, 0.4318, 0.2756, 0.4545, 0.3149, 0.4091, 0.3149, 0.4091, 0.2362, 0.4545, 0.2362, 0.4318, 0.2756, 0.4545, 0.2362, 0.4773, 0.2756, 0.4318, 0.2756, 0.4318, 0.2756, 0.4773, 0.2756, 0.4545, 0.3149, 0.4773, 0.2756, 0.5, 0.3149, 0.4545, 0.3149, 0.4318, 0.1968, 0.4773, 0.1968, 0.4545, 0.2362, 0.4773, 0.1968, 0.5, 0.2362, 0.4545, 0.2362, 0.4545, 0.2362, 0.5, 0.2362, 0.4773, 0.2756, 0.5, 0.2362, 0.5227, 0.2756, 0.4773, 0.2756, 0.4773, 0.2756, 0.5227, 0.2756, 0.5, 0.3149, 0.5227, 0.2756, 0.5455, 0.3149, 0.5, 0.3149, 0.5682, 0.2756, 0.5909, 0.3149, 0.5455, 0.3149, 0.5909, 0.2362, 0.6136, 0.2756, 0.5682, 0.2756, 0.6136, 0.1968, 0.6364, 0.2362, 0.5909, 0.2362, 0.5682, 0.2756, 0.6136, 0.2756, 0.5909, 0.3149, 0.6136, 0.2756, 0.6364, 0.3149, 0.5909, 0.3149, 0.5909, 0.2362, 0.6364, 0.2362, 0.6136, 0.2756, 0.6364, 0.2362, 0.6591, 0.2756, 0.6136, 0.2756, 0.6136, 0.2756, 0.6591, 0.2756, 0.6364, 0.3149, 0.6591, 0.2756, 0.6818, 0.3149, 0.6364, 0.3149, 0.6136, 0.1968, 0.6591, 0.1968, 0.6364, 0.2362, 0.6591, 0.1968, 0.6818, 0.2362, 0.6364, 0.2362, 0.6364, 0.2362, 0.6818, 0.2362, 0.6591, 0.2756, 0.6818, 0.2362, 0.7045, 0.2756, 0.6591, 0.2756, 0.6591, 0.2756, 0.7045, 0.2756, 0.6818, 0.3149, 0.7045, 0.2756, 0.7273, 0.3149, 0.6818, 0.3149, 0.75, 0.2756, 0.7727, 0.3149, 0.7273, 0.3149, 0.7727, 0.2362, 0.7955, 0.2756, 0.75, 0.2756, 0.7955, 0.1968, 0.8182, 0.2362, 0.7727, 0.2362, 0.75, 0.2756, 0.7955, 0.2756, 0.7727, 0.3149, 0.7955, 0.2756, 0.8182, 0.3149, 0.7727, 0.3149, 0.7727, 0.2362, 0.8182, 0.2362, 0.7955, 0.2756, 0.8182, 0.2362, 0.8409, 0.2756, 0.7955, 0.2756, 0.7955, 0.2756, 0.8409, 0.2756, 0.8182, 0.3149, 0.8409, 0.2756, 0.8636, 0.3149, 0.8182, 0.3149, 0.7955, 0.1968, 0.8409, 0.1968, 0.8182, 0.2362, 0.8409, 0.1968, 0.8636, 0.2362, 0.8182, 0.2362, 0.8182, 0.2362, 0.8636, 0.2362, 0.8409, 0.2756, 0.8636, 0.2362, 0.8864, 0.2756, 0.8409, 0.2756, 0.8409, 0.2756, 0.8864, 0.2756, 0.8636, 0.3149, 0.8864, 0.2756, 0.9091, 0.3149, 0.8636, 0.3149, 0.02273, 0.2756, 0.04545, 0.3149, 0.0, 0.3149, 0.04545, 0.2362, 0.06818, 0.2756, 0.02273, 0.2756, 0.06818, 0.1968, 0.09091, 0.2362, 0.04545, 0.2362, 0.02273, 0.2756, 0.06818, 0.2756, 0.04545, 0.3149, 0.06818, 0.2756, 0.09091, 0.3149, 0.04545, 0.3149, 0.04545, 0.2362, 0.09091, 0.2362, 0.06818, 0.2756, 0.09091, 0.2362, 0.1136, 0.2756, 0.06818, 0.2756, 0.06818, 0.2756, 0.1136, 0.2756, 0.09091, 0.3149, 0.1136, 0.2756, 0.1364, 0.3149, 0.09091, 0.3149, 0.06818, 0.1968, 0.1136, 0.1968, 0.09091, 0.2362, 0.1136, 0.1968, 0.1364, 0.2362, 0.09091, 0.2362, 0.09091, 0.2362, 0.1364, 0.2362, 0.1136, 0.2756, 0.1364, 0.2362, 0.1591, 0.2756, 0.1136, 0.2756, 0.1136, 0.2756, 0.1591, 0.2756, 0.1364, 0.3149, 0.1591, 0.2756, 0.1818, 0.3149, 0.1364, 0.3149, 0.2045, 0.2756, 0.2273, 0.3149, 0.1818, 0.3149, 0.2273, 0.2362, 0.25, 0.2756, 0.2045, 0.2756, 0.25, 0.1968, 0.2727, 0.2362, 0.2273, 0.2362, 0.2045, 0.2756, 0.25, 0.2756, 0.2273, 0.3149, 0.25, 0.2756, 0.2727, 0.3149, 0.2273, 0.3149, 0.2273, 0.2362, 0.2727, 0.2362, 0.25, 0.2756, 0.2727, 0.2362, 0.2955, 0.2756, 0.25, 0.2756, 0.25, 0.2756, 0.2955, 0.2756, 0.2727, 0.3149, 0.2955, 0.2756, 0.3182, 0.3149, 0.2727, 0.3149, 0.25, 0.1968, 0.2955, 0.1968, 0.2727, 0.2362, 0.2955, 0.1968, 0.3182, 0.2362, 0.2727, 0.2362, 0.2727, 0.2362, 0.3182, 0.2362, 0.2955, 0.2756, 0.3182, 0.2362, 0.3409, 0.2756, 0.2955, 0.2756, 0.2955, 0.2756, 0.3409, 0.2756, 0.3182, 0.3149, 0.3409, 0.2756, 0.3636, 0.3149, 0.3182, 0.3149, 0.5227, 0.2756, 0.5682, 0.2756, 0.5455, 0.3149, 0.5, 0.2362, 0.5455, 0.2362, 0.5227, 0.2756, 0.4773, 0.1968, 0.5227, 0.1968, 0.5, 0.2362, 0.5227, 0.2756, 0.5455, 0.2362, 0.5682, 0.2756, 0.5455, 0.2362, 0.5909, 0.2362, 0.5682, 0.2756, 0.5, 0.2362, 0.5227, 0.1968, 0.5455, 0.2362, 0.5227, 0.1968, 0.5682, 0.1968, 0.5455, 0.2362, 0.5455, 0.2362, 0.5682, 0.1968, 0.5909, 0.2362, 0.5682, 0.1968, 0.6136, 0.1968, 0.5909, 0.2362, 0.4773, 0.1968, 0.5, 0.1575, 0.5227, 0.1968, 0.5, 0.1575, 0.5455, 0.1575, 0.5227, 0.1968, 0.5227, 0.1968, 0.5455, 0.1575, 0.5682, 0.1968, 0.5455, 0.1575, 0.5909, 0.1575, 0.5682, 0.1968, 0.5682, 0.1968, 0.5909, 0.1575, 0.6136, 0.1968, 0.5909, 0.1575, 0.6364, 0.1575, 0.6136, 0.1968, 0.7045, 0.2756, 0.75, 0.2756, 0.7273, 0.3149, 0.6818, 0.2362, 0.7273, 0.2362, 0.7045, 0.2756, 0.6591, 0.1968, 0.7045, 0.1968, 0.6818, 0.2362, 0.7045, 0.2756, 0.7273, 0.2362, 0.75, 0.2756, 0.7273, 0.2362, 0.7727, 0.2362, 0.75, 0.2756, 0.6818, 0.2362, 0.7045, 0.1968, 0.7273, 0.2362, 0.7045, 0.1968, 0.75, 0.1968, 0.7273, 0.2362, 0.7273, 0.2362, 0.75, 0.1968, 0.7727, 0.2362, 0.75, 0.1968, 0.7955, 0.1968, 0.7727, 0.2362, 0.6591, 0.1968, 0.6818, 0.1575, 0.7045, 0.1968, 0.6818, 0.1575, 0.7273, 0.1575, 0.7045, 0.1968, 0.7045, 0.1968, 0.7273, 0.1575, 0.75, 0.1968, 0.7273, 0.1575, 0.7727, 0.1575, 0.75, 0.1968, 0.75, 0.1968, 0.7727, 0.1575, 0.7955, 0.1968, 0.7727, 0.1575, 0.8182, 0.1575, 0.7955, 0.1968, 0.8864, 0.2756, 0.9318, 0.2756, 0.9091, 0.3149, 0.8636, 0.2362, 0.9091, 0.2362, 0.8864, 0.2756, 0.8409, 0.1968, 0.8864, 0.1968, 0.8636, 0.2362, 0.8864, 0.2756, 0.9091, 0.2362, 0.9318, 0.2756, 0.9091, 0.2362, 0.9545, 0.2362, 0.9318, 0.2756, 0.8636, 0.2362, 0.8864, 0.1968, 0.9091, 0.2362, 0.8864, 0.1968, 0.9318, 0.1968, 0.9091, 0.2362, 0.9091, 0.2362, 0.9318, 0.1968, 0.9545, 0.2362, 0.9318, 0.1968, 0.9773, 0.1968, 0.9545, 0.2362, 0.8409, 0.1968, 0.8636, 0.1575, 0.8864, 0.1968, 0.8636, 0.1575, 0.9091, 0.1575, 0.8864, 0.1968, 0.8864, 0.1968, 0.9091, 0.1575, 0.9318, 0.1968, 0.9091, 0.1575, 0.9545, 0.1575, 0.9318, 0.1968, 0.9318, 0.1968, 0.9545, 0.1575, 0.9773, 0.1968, 0.9545, 0.1575, 1.0, 0.1575, 0.9773, 0.1968, 0.1591, 0.2756, 0.2045, 0.2756, 0.1818, 0.3149, 0.1364, 0.2362, 0.1818, 0.2362, 0.1591, 0.2756, 0.1136, 0.1968, 0.1591, 0.1968, 0.1364, 0.2362, 0.1591, 0.2756, 0.1818, 0.2362, 0.2045, 0.2756, 0.1818, 0.2362, 0.2273, 0.2362, 0.2045, 0.2756, 0.1364, 0.2362, 0.1591, 0.1968, 0.1818, 0.2362, 0.1591, 0.1968, 0.2045, 0.1968, 0.1818, 0.2362, 0.1818, 0.2362, 0.2045, 0.1968, 0.2273, 0.2362, 0.2045, 0.1968, 0.25, 0.1968, 0.2273, 0.2362, 0.1136, 0.1968, 0.1364, 0.1575, 0.1591, 0.1968, 0.1364, 0.1575, 0.1818, 0.1575, 0.1591, 0.1968, 0.1591, 0.1968, 0.1818, 0.1575, 0.2045, 0.1968, 0.1818, 0.1575, 0.2273, 0.1575, 0.2045, 0.1968, 0.2045, 0.1968, 0.2273, 0.1575, 0.25, 0.1968, 0.2273, 0.1575, 0.2727, 0.1575, 0.25, 0.1968, 0.3409, 0.2756, 0.3864, 0.2756, 0.3636, 0.3149, 0.3182, 0.2362, 0.3636, 0.2362, 0.3409, 0.2756, 0.2955, 0.1968, 0.3409, 0.1968, 0.3182, 0.2362, 0.3409, 0.2756, 0.3636, 0.2362, 0.3864, 0.2756, 0.3636, 0.2362, 0.4091, 0.2362, 0.3864, 0.2756, 0.3182, 0.2362, 0.3409, 0.1968, 0.3636, 0.2362, 0.3409, 0.1968, 0.3864, 0.1968, 0.3636, 0.2362, 0.3636, 0.2362, 0.3864, 0.1968, 0.4091, 0.2362, 0.3864, 0.1968, 0.4318, 0.1968, 0.4091, 0.2362, 0.2955, 0.1968, 0.3182, 0.1575, 0.3409, 0.1968, 0.3182, 0.1575, 0.3636, 0.1575, 0.3409, 0.1968, 0.3409, 0.1968, 0.3636, 0.1575, 0.3864, 0.1968, 0.3636, 0.1575, 0.4091, 0.1575, 0.3864, 0.1968, 0.3864, 0.1968, 0.4091, 0.1575, 0.4318, 0.1968, 0.4091, 0.1575, 0.4545, 0.1575, 0.4318, 0.1968, 0.4773, 0.1181, 0.5, 0.1575, 0.4545, 0.1575, 0.5, 0.07873, 0.5227, 0.1181, 0.4773, 0.1181, 0.5227, 0.03937, 0.5455, 0.07873, 0.5, 0.07873, 0.4773, 0.1181, 0.5227, 0.1181, 0.5, 0.1575, 0.5227, 0.1181, 0.5455, 0.1575, 0.5, 0.1575, 0.5, 0.07873, 0.5455, 0.07873, 0.5227, 0.1181, 0.5455, 0.07873, 0.5682, 0.1181, 0.5227, 0.1181, 0.5227, 0.1181, 0.5682, 0.1181, 0.5455, 0.1575, 0.5682, 0.1181, 0.5909, 0.1575, 0.5455, 0.1575, 0.5227, 0.03937, 0.5682, 0.03937, 0.5455, 0.07873, 0.5682, 0.03937, 0.5909, 0.07873, 0.5455, 0.07873, 0.5455, 0.07873, 0.5909, 0.07873, 0.5682, 0.1181, 0.5909, 0.07873, 0.6136, 0.1181, 0.5682, 0.1181, 0.5682, 0.1181, 0.6136, 0.1181, 0.5909, 0.1575, 0.6136, 0.1181, 0.6364, 0.1575, 0.5909, 0.1575, 0.6591, 0.1181, 0.6818, 0.1575, 0.6364, 0.1575, 0.6818, 0.07873, 0.7045, 0.1181, 0.6591, 0.1181, 0.7045, 0.03937, 0.7273, 0.07873, 0.6818, 0.07873, 0.6591, 0.1181, 0.7045, 0.1181, 0.6818, 0.1575, 0.7045, 0.1181, 0.7273, 0.1575, 0.6818, 0.1575, 0.6818, 0.07873, 0.7273, 0.07873, 0.7045, 0.1181, 0.7273, 0.07873, 0.75, 0.1181, 0.7045, 0.1181, 0.7045, 0.1181, 0.75, 0.1181, 0.7273, 0.1575, 0.75, 0.1181, 0.7727, 0.1575, 0.7273, 0.1575, 0.7045, 0.03937, 0.75, 0.03937, 0.7273, 0.07873, 0.75, 0.03937, 0.7727, 0.07873, 0.7273, 0.07873, 0.7273, 0.07873, 0.7727, 0.07873, 0.75, 0.1181, 0.7727, 0.07873, 0.7955, 0.1181, 0.75, 0.1181, 0.75, 0.1181, 0.7955, 0.1181, 0.7727, 0.1575, 0.7955, 0.1181, 0.8182, 0.1575, 0.7727, 0.1575, 0.8409, 0.1181, 0.8636, 0.1575, 0.8182, 0.1575, 0.8636, 0.07873, 0.8864, 0.1181, 0.8409, 0.1181, 0.8864, 0.03937, 0.9091, 0.07873, 0.8636, 0.07873, 0.8409, 0.1181, 0.8864, 0.1181, 0.8636, 0.1575, 0.8864, 0.1181, 0.9091, 0.1575, 0.8636, 0.1575, 0.8636, 0.07873, 0.9091, 0.07873, 0.8864, 0.1181, 0.9091, 0.07873, 0.9318, 0.1181, 0.8864, 0.1181, 0.8864, 0.1181, 0.9318, 0.1181, 0.9091, 0.1575, 0.9318, 0.1181, 0.9545, 0.1575, 0.9091, 0.1575, 0.8864, 0.03937, 0.9318, 0.03937, 0.9091, 0.07873, 0.9318, 0.03937, 0.9545, 0.07873, 0.9091, 0.07873, 0.9091, 0.07873, 0.9545, 0.07873, 0.9318, 0.1181, 0.9545, 0.07873, 0.9773, 0.1181, 0.9318, 0.1181, 0.9318, 0.1181, 0.9773, 0.1181, 0.9545, 0.1575, 0.9773, 0.1181, 1.0, 0.1575, 0.9545, 0.1575, 0.4091, 0.1575, 0.4318, 0.1181, 0.4545, 0.1575, 0.3636, 0.1575, 0.3864, 0.1181, 0.4091, 0.1575, 0.3182, 0.1575, 0.3409, 0.1181, 0.3636, 0.1575, 0.4091, 0.1575, 0.3864, 0.1181, 0.4318, 0.1181, 0.3864, 0.1181, 0.4091, 0.07873, 0.4318, 0.1181, 0.3636, 0.1575, 0.3409, 0.1181, 0.3864, 0.1181, 0.3409, 0.1181, 0.3636, 0.07873, 0.3864, 0.1181, 0.3864, 0.1181, 0.3636, 0.07873, 0.4091, 0.07873, 0.3636, 0.07873, 0.3864, 0.03937, 0.4091, 0.07873, 0.3182, 0.1575, 0.2955, 0.1181, 0.3409, 0.1181, 0.2955, 0.1181, 0.3182, 0.07873, 0.3409, 0.1181, 0.3409, 0.1181, 0.3182, 0.07873, 0.3636, 0.07873, 0.3182, 0.07873, 0.3409, 0.03937, 0.3636, 0.07873, 0.3636, 0.07873, 0.3409, 0.03937, 0.3864, 0.03937, 0.3409, 0.03937, 0.3636, 0.0, 0.3864, 0.03937, 0.1136, 0.1181, 0.1364, 0.1575, 0.09091, 0.1575, 0.1364, 0.07873, 0.1591, 0.1181, 0.1136, 0.1181, 0.1591, 0.03937, 0.1818, 0.07873, 0.1364, 0.07873, 0.1136, 0.1181, 0.1591, 0.1181, 0.1364, 0.1575, 0.1591, 0.1181, 0.1818, 0.1575, 0.1364, 0.1575, 0.1364, 0.07873, 0.1818, 0.07873, 0.1591, 0.1181, 0.1818, 0.07873, 0.2045, 0.1181, 0.1591, 0.1181, 0.1591, 0.1181, 0.2045, 0.1181, 0.1818, 0.1575, 0.2045, 0.1181, 0.2273, 0.1575, 0.1818, 0.1575, 0.1591, 0.03937, 0.2045, 0.03937, 0.1818, 0.07873, 0.2045, 0.03937, 0.2273, 0.07873, 0.1818, 0.07873, 0.1818, 0.07873, 0.2273, 0.07873, 0.2045, 0.1181, 0.2273, 0.07873, 0.25, 0.1181, 0.2045, 0.1181, 0.2045, 0.1181, 0.25, 0.1181, 0.2273, 0.1575, 0.25, 0.1181, 0.2727, 0.1575, 0.2273, 0.1575])
me_icosphere.update()

# ---- objects
ob_magnet = bpy.data.objects.new('Magnet', me_cube_001)
ob_gun_barrel = bpy.data.objects.new('Gun Barrel', me_cube)
ob_bullet = bpy.data.objects.new('Bullet', me_cube_002)
ob_smoke = bpy.data.objects.new('Smoke', me_icosphere)

# ---- transforms, parenting, visibility, modifiers, constraints
ob_magnet.location = (0.0, 0.0, 0.0)
ob_gun_barrel.location = (9.313e-10, 0.0, 0.1232)
ob_bullet.location = (7.67e-09, -0.2333, 0.1232)
ob_smoke.location = (-0.008731, -0.05292, 0.2515)
ob_smoke.scale = (1.0, 0.6574, 1.0)

# ---- collection membership
col_collection.objects.link(ob_magnet)
col_collection.objects.link(ob_gun_barrel)
col_collection.objects.link(ob_bullet)
col_collection.objects.link(ob_smoke)

# ---- scene / render settings (as saved in the file)
scene.frame_start = 1; scene.frame_end = 250; scene.frame_set(0)
scene.render.engine = 'BLENDER_EEVEE_NEXT'
scene.render.bake_bias = 0.0
scene.render.bake_samples = 0
scene.cycles.sampling_pattern = 'TABULATED_SOBOL'
scene.eevee.use_volume_custom_range = False
bpy.context.view_layer.update()

# ---- added for rendering (the .blend has no active camera and no usable light): camera, sun
cam_auto = bpy.data.cameras.new('AutoCamera')
cam_auto.lens = 50.0
cam_auto.sensor_width = 36.0
cam_auto.clip_end = 1000.0
ob_auto_camera = bpy.data.objects.new('AutoCamera', cam_auto)
scene.collection.objects.link(ob_auto_camera)
ob_auto_camera.location = (0.462287, -0.677258, 0.479311)
ob_auto_camera.rotation_euler = (1.09748, -7.21219e-08, 0.694738)
scene.camera = ob_auto_camera
light_auto_sun = bpy.data.lights.new('AutoSun', 'SUN')
light_auto_sun.energy = 3.0
light_auto_sun.angle = 0.0523599
ob_auto_sun = bpy.data.objects.new('AutoSun', light_auto_sun)
scene.collection.objects.link(ob_auto_sun)
ob_auto_sun.rotation_euler = (0.872665, 0.174533, 0.523599)
bpy.context.view_layer.update()
